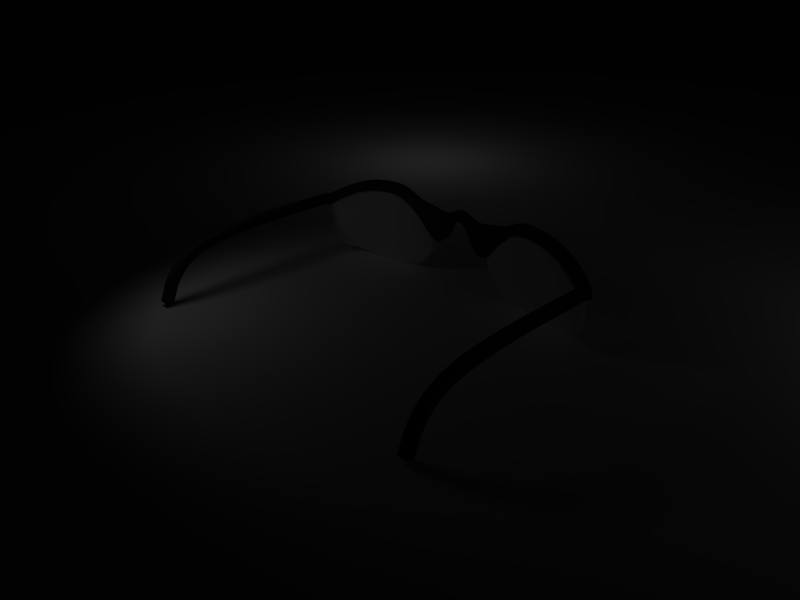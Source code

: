 # Source: SafetyGlasses.blend  (saved by Blender 2.49.2; exported with 4.5.12 LTS)
import bpy
from mathutils import Matrix  # noqa: F401  (used for matrix-valued properties, if any)

bpy.ops.wm.read_factory_settings(use_empty=True)
scene = bpy.context.scene
scene.name = 'Scene'

# ---- collections
col_collection_1 = bpy.data.collections.new('Collection 1'); scene.collection.children.link(col_collection_1)
col_collection_2 = bpy.data.collections.new('Collection 2'); scene.collection.children.link(col_collection_2)
col_collection_2.hide_render = True
col_collection_2.hide_viewport = True
col_collection_3 = bpy.data.collections.new('Collection 3'); scene.collection.children.link(col_collection_3)

# ---- materials (node trees are filled in below, after node groups)
mat_frame = bpy.data.materials.new('Frame')
mat_frame.alpha_threshold = 0.0
mat_frame.diffuse_color = (0.1, 0.1, 0.1, 1.0)
mat_frame.roughness = 0.5
mat_frame.line_color = (0.0, 0.0, 0.0, 1.0)
mat_material = bpy.data.materials.new('Material')
mat_material.alpha_threshold = 0.0
mat_material.diffuse_color = (1.0, 1.0, 1.0, 1.0)
mat_material.roughness = 0.5
mat_material.line_color = (0.0, 0.0, 0.0, 0.2)
mat_ground = bpy.data.materials.new('Ground')
mat_ground.alpha_threshold = 0.0
mat_ground.diffuse_color = (1.0, 1.0, 1.0, 1.0)
mat_ground.roughness = 0.5
mat_ground.specular_intensity = 0.0
mat_ground.line_color = (0.0, 0.0, 0.0, 1.0)

# ---- material node trees

# ---- world
world_world = bpy.data.worlds.new('World'); scene.world = world_world
world_world.color = (0.05656, 0.2208, 0.4)
world_world.use_sun_shadow = False
world_world.sun_shadow_jitter_overblur = 0.0
world_world.cycles.sampling_method = 'MANUAL'
world_world.cycles.sample_map_resolution = 256

# ---- cameras
cam_camera = bpy.data.cameras.new('Camera')
cam_camera.passepartout_alpha = 0.2
cam_camera.clip_end = 100.0
cam_camera.lens = 35.0
cam_camera.ortho_scale = 7.314
cam_camera.show_passepartout = False
cam_camera.show_safe_areas = True
cam_camera.dof.focus_distance = 0.0
cam_camera.dof.aperture_fstop = 128.0

# ---- lights
light_spot_002 = bpy.data.lights.new('Spot.002', 'POINT')
light_spot_002.transmission_factor = 0.0
light_spot_002.cutoff_distance = 30.0
light_spot_002.use_shadow = False
light_spot_002.energy = 100.0
light_spot_002.shadow_buffer_clip_start = 1.001
light_spot_002.shadow_soft_size = 1.0
light_spot_002.shadow_maximum_resolution = 0.006
light_spot_002.use_absolute_resolution = True
light_spot_002.cycles.use_multiple_importance_sampling = False
light_spot_001 = bpy.data.lights.new('Spot.001', 'POINT')
light_spot_001.transmission_factor = 0.0
light_spot_001.cutoff_distance = 30.0
light_spot_001.use_shadow = False
light_spot_001.energy = 100.0
light_spot_001.shadow_buffer_clip_start = 1.001
light_spot_001.shadow_soft_size = 1.0
light_spot_001.shadow_maximum_resolution = 0.006
light_spot_001.use_absolute_resolution = True
light_spot_001.cycles.use_multiple_importance_sampling = False
light_spot = bpy.data.lights.new('Spot', 'SPOT')
light_spot.transmission_factor = 0.0
light_spot.cutoff_distance = 30.0
light_spot.energy = 100.0
light_spot.shadow_buffer_clip_start = 1.001
light_spot.shadow_soft_size = 1.0
light_spot.shadow_maximum_resolution = 0.006
light_spot.use_absolute_resolution = True
light_spot.spot_size = 1.571
light_spot.cycles.use_multiple_importance_sampling = False

# ---- meshes
me_cube_001 = bpy.data.meshes.new('Cube.001')
me_cube_001.from_pydata([(-0.6921, -0.2506, 3.682), (-0.6963, -0.2506, -3.754), (-0.6243, -0.07138, 3.718), (-0.6321, -0.07138, -3.794), (-0.832, -0.2506, 3.825), (-0.838, -0.2506, -3.896), (-0.7498, -0.07138, 3.874), (-0.7591, -0.07138, -3.949), (-1.579, 0.07531, -0.03515), (-1.577, 0.07147, 0.02818), (-1.578, 0.07147, -0.09846), (-1.576, 0.0257, 0.1053), (-1.576, 0.0257, -0.1756), (-1.575, -0.04784, 0.1744), (-1.575, -0.04784, -0.2447), (-1.574, -0.1416, 0.2333), (-1.574, -0.1416, -0.3036), (-1.573, -0.2503, 0.2874), (-1.573, -0.2503, -0.3577), (-1.572, -0.3682, 0.3459), (-1.572, -0.3682, -0.4162), (-1.57, -0.4908, 0.4268), (-1.57, -0.4908, -0.4971), (-1.563, -0.5938, 0.5754), (-1.564, -0.5938, -0.6457), (-1.556, -0.5632, 0.7572), (-1.556, -0.5632, -0.8275), (-1.55, -0.459, 0.8759), (-1.55, -0.459, -0.9462), (-1.544, -0.3558, 0.9623), (-1.545, -0.3558, -1.033), (-1.539, -0.2564, 1.041), (-1.539, -0.2564, -1.112), (-1.533, -0.1608, 1.12), (-1.534, -0.1608, -1.19), (-1.528, -0.06961, 1.201), (-1.529, -0.06961, -1.271), (-1.522, 0.01618, 1.285), (-1.523, 0.01618, -1.356), (-1.513, 0.09313, 1.373), (-1.514, 0.09313, -1.444), (-1.504, 0.1596, 1.468), (-1.505, 0.1596, -1.538), (-1.494, 0.2158, 1.569), (-1.495, 0.2158, -1.639), (-1.484, 0.2614, 1.675), (-1.485, 0.2614, -1.745), (-1.47, 0.2932, 1.781), (-1.472, 0.2932, -1.851), (-1.454, 0.3065, 1.896), (-1.455, 0.3065, -1.967), (-1.437, 0.3144, 2.016), (-1.438, 0.3144, -2.086), (-1.419, 0.3125, 2.136), (-1.421, 0.3125, -2.207), (-1.397, 0.3067, 2.258), (-1.398, 0.3067, -2.329), (-1.374, 0.2965, 2.379), (-1.375, 0.2965, -2.45), (-1.351, 0.281, 2.499), (-1.353, 0.281, -2.57), (-1.326, 0.2596, 2.617), (-1.328, 0.2596, -2.688), (-1.296, 0.232, 2.733), (-1.298, 0.232, -2.804), (-1.266, 0.1986, 2.848), (-1.269, 0.1986, -2.919), (-1.237, 0.1598, 2.963), (-1.239, 0.1598, -3.033), (-1.201, 0.1165, 3.075), (-1.204, 0.1165, -3.146), (-1.161, 0.06961, 3.185), (-1.164, 0.06961, -3.256), (-1.12, 0.01995, 3.296), (-1.124, 0.01995, -3.367), (-1.08, -0.03179, 3.407), (-1.083, -0.03179, -3.478), (-1.023, -0.08492, 3.511), (-1.028, -0.08492, -3.582), (-0.9614, -0.1394, 3.614), (-0.9669, -0.1394, -3.685), (-0.898, -0.1947, 3.719), (-0.9037, -0.1947, -3.79), (-1.379, 0.07531, -0.03522), (-1.377, 0.07147, 0.02707), (-1.378, 0.07147, -0.09752), (-1.376, 0.0257, 0.103), (-1.376, 0.0257, -0.1734), (-1.375, -0.04784, 0.1711), (-1.375, -0.04784, -0.2416), (-1.374, -0.1416, 0.2293), (-1.374, -0.1416, -0.2997), (-1.373, -0.2503, 0.2827), (-1.373, -0.2503, -0.3531), (-1.372, -0.3682, 0.3405), (-1.372, -0.3682, -0.4109), (-1.37, -0.4908, 0.4205), (-1.37, -0.4908, -0.4909), (-1.363, -0.5938, 0.5675), (-1.364, -0.5938, -0.6379), (-1.356, -0.5632, 0.7472), (-1.356, -0.5632, -0.8176), (-1.35, -0.459, 0.8646), (-1.351, -0.459, -0.935), (-1.344, -0.3558, 0.95), (-1.345, -0.3558, -1.02), (-1.339, -0.2564, 1.028), (-1.34, -0.2564, -1.099), (-1.334, -0.1608, 1.106), (-1.335, -0.1608, -1.176), (-1.329, -0.06961, 1.186), (-1.329, -0.06961, -1.256), (-1.323, 0.01618, 1.269), (-1.324, 0.01618, -1.339), (-1.314, 0.09313, 1.356), (-1.315, 0.09313, -1.426), (-1.305, 0.1596, 1.448), (-1.306, 0.1596, -1.519), (-1.296, 0.2158, 1.548), (-1.297, 0.2158, -1.618), (-1.286, 0.2614, 1.652), (-1.286, 0.2614, -1.722), (-1.272, 0.2932, 1.756), (-1.274, 0.2932, -1.826), (-1.256, 0.3065, 1.868), (-1.257, 0.3065, -1.939), (-1.239, 0.3144, 1.985), (-1.24, 0.3144, -2.056), (-1.222, 0.3125, 2.103), (-1.224, 0.3125, -2.174), (-1.2, 0.3067, 2.223), (-1.202, 0.3067, -2.293), (-1.177, 0.2965, 2.341), (-1.179, 0.2965, -2.412), (-1.155, 0.281, 2.458), (-1.157, 0.281, -2.528), (-1.131, 0.2596, 2.572), (-1.133, 0.2596, -2.643), (-1.102, 0.232, 2.685), (-1.104, 0.232, -2.756), (-1.073, 0.1986, 2.796), (-1.076, 0.1986, -2.867), (-1.045, 0.1598, 2.906), (-1.048, 0.1598, -2.977), (-1.011, 0.1165, 3.012), (-1.014, 0.1165, -3.084), (-0.9728, 0.06961, 3.117), (-0.9761, 0.06961, -3.188), (-0.9353, 0.01995, 3.22), (-0.9386, 0.01995, -3.292), (-0.8983, -0.03179, 3.323), (-0.9016, -0.03179, -3.394), (-0.8464, -0.08492, 3.416), (-0.8512, -0.08492, -3.489), (-0.7928, -0.1394, 3.506), (-0.7975, -0.1394, -3.579), (-0.7411, -0.1947, 3.595), (-0.7456, -0.1947, -3.667), (-1.579, 0.2753, -0.03515), (-1.576, 0.2603, 0.0945), (-1.576, 0.2603, -0.1648), (-1.574, 0.1811, 0.232), (-1.574, 0.1811, -0.3023), (-1.572, 0.1339, 0.3349), (-1.572, 0.1339, -0.4052), (-1.525, 0.2647, 1.249), (-1.525, 0.2647, -1.319), (-1.515, 0.3291, 1.361), (-1.516, 0.3291, -1.431), (-1.503, 0.3954, 1.48), (-1.504, 0.3954, -1.551), (-1.491, 0.4493, 1.606), (-1.492, 0.4493, -1.677), (-1.476, 0.4894, 1.742), (-1.477, 0.4894, -1.813), (-1.457, 0.5056, 1.878), (-1.458, 0.5056, -1.948), (-1.438, 0.5144, 2.01), (-1.439, 0.5144, -2.081), (-1.419, 0.5124, 2.142), (-1.42, 0.5124, -2.213), (-1.394, 0.5063, 2.271), (-1.396, 0.5063, -2.341), (-1.37, 0.4954, 2.4), (-1.372, 0.4954, -2.47), (-1.345, 0.4787, 2.529), (-1.347, 0.4787, -2.6), (-1.315, 0.4554, 2.657), (-1.318, 0.4554, -2.727), (-1.283, 0.4256, 2.783), (-1.286, 0.4256, -2.853), (-1.251, 0.3895, 2.907), (-1.254, 0.3895, -2.978), (-1.217, 0.3482, 3.029), (-1.221, 0.3482, -3.099), (-1.175, 0.3026, 3.146), (-1.179, 0.3026, -3.216), (-1.133, 0.2538, 3.261), (-1.137, 0.2538, -3.332), (-1.091, 0.2027, 3.375), (-1.095, 0.2027, -3.446), (-1.039, 0.1498, 3.484), (-1.044, 0.1498, -3.555), (-0.9763, 0.09575, 3.589), (-0.9818, 0.09575, -3.66), (-0.9125, 0.04051, 3.695), (-0.9182, 0.04051, -3.766), (-0.8466, -0.01528, 3.801), (-0.8526, -0.01528, -3.872), (-1.379, 0.2753, -0.03522), (-1.376, 0.2603, 0.09239), (-1.376, 0.2603, -0.1628), (-1.374, 0.1811, 0.228), (-1.374, 0.1811, -0.2984), (-1.372, 0.1339, 0.3296), (-1.372, 0.1339, -0.4), (-1.325, 0.2647, 1.233), (-1.326, 0.2647, -1.303), (-1.315, 0.3291, 1.343), (-1.316, 0.3291, -1.414), (-1.304, 0.3954, 1.461), (-1.305, 0.3954, -1.531), (-1.292, 0.4493, 1.585), (-1.293, 0.4493, -1.655), (-1.278, 0.4894, 1.718), (-1.279, 0.4894, -1.788), (-1.258, 0.5056, 1.851), (-1.26, 0.5056, -1.921), (-1.24, 0.5144, 1.98), (-1.241, 0.5144, -2.051), (-1.221, 0.5124, 2.109), (-1.223, 0.5124, -2.18), (-1.197, 0.5063, 2.235), (-1.199, 0.5063, -2.306), (-1.173, 0.4954, 2.361), (-1.175, 0.4954, -2.432), (-1.15, 0.4787, 2.487), (-1.151, 0.4787, -2.558), (-1.121, 0.4554, 2.611), (-1.123, 0.4554, -2.682), (-1.09, 0.4256, 2.733), (-1.092, 0.4256, -2.804), (-1.059, 0.3895, 2.852), (-1.061, 0.3895, -2.923), (-1.027, 0.3482, 2.969), (-1.03, 0.3482, -3.04), (-0.9864, 0.3026, 3.079), (-0.9897, 0.3026, -3.151), (-0.9471, 0.2538, 3.188), (-0.9504, 0.2538, -3.259), (-0.9088, 0.2027, 3.294), (-0.9121, 0.2027, -3.365), (-0.8607, 0.1498, 3.393), (-0.8655, 0.1498, -3.465), (-0.8055, 0.09575, 3.485), (-0.8102, 0.09575, -3.557), (-0.7526, 0.04051, 3.575), (-0.7571, 0.04051, -3.647), (-0.7025, -0.01528, 3.663), (-0.7068, -0.01528, -3.735), (-1.371, 0.1121, 0.3992), (-1.371, 0.1121, -0.4696), (-1.368, 0.108, 0.4688), (-1.368, 0.108, -0.5392), (-1.365, 0.1137, 0.5383), (-1.365, 0.1137, -0.6088), (-1.362, 0.1273, 0.6079), (-1.362, 0.1273, -0.6783), (-1.359, 0.141, 0.6774), (-1.359, 0.141, -0.7479), (-1.356, 0.1546, 0.747), (-1.356, 0.1546, -0.8174), (-1.353, 0.1682, 0.8165), (-1.354, 0.1682, -0.8869), (-1.349, 0.1819, 0.886), (-1.349, 0.1819, -0.9564), (-1.344, 0.1955, 0.9554), (-1.345, 0.1955, -1.026), (-1.339, 0.2091, 1.025), (-1.34, 0.2091, -1.095), (-1.335, 0.2227, 1.094), (-1.335, 0.2227, -1.165), (-1.33, 0.2422, 1.164), (-1.331, 0.2422, -1.234), (-1.57, 0.1121, 0.4053), (-1.571, 0.1121, -0.4756), (-1.567, 0.108, 0.4756), (-1.568, 0.108, -0.5459), (-1.565, 0.1137, 0.5459), (-1.565, 0.1137, -0.6162), (-1.562, 0.1273, 0.6162), (-1.562, 0.1273, -0.6866), (-1.559, 0.141, 0.6866), (-1.559, 0.141, -0.7569), (-1.556, 0.1546, 0.7569), (-1.556, 0.1546, -0.8272), (-1.553, 0.1682, 0.8273), (-1.553, 0.1682, -0.8976), (-1.548, 0.1819, 0.8975), (-1.549, 0.1819, -0.9679), (-1.544, 0.1955, 0.9678), (-1.544, 0.1955, -1.038), (-1.539, 0.2091, 1.038), (-1.54, 0.2091, -1.108), (-1.534, 0.2227, 1.108), (-1.535, 0.2227, -1.179), (-1.529, 0.2422, 1.179), (-1.53, 0.2422, -1.249)], [], [(0, 4, 6, 2), (7, 5, 1, 3), (8, 9, 84, 83), (85, 10, 8, 83), (9, 11, 86, 84), (87, 12, 10, 85), (11, 13, 88, 86), (89, 14, 12, 87), (13, 15, 90, 88), (91, 16, 14, 89), (15, 17, 92, 90), (93, 18, 16, 91), (17, 19, 94, 92), (95, 20, 18, 93), (19, 21, 96, 94), (97, 22, 20, 95), (21, 23, 98, 96), (99, 24, 22, 97), (23, 25, 100, 98), (101, 26, 24, 99), (25, 27, 102, 100), (103, 28, 26, 101), (27, 29, 104, 102), (105, 30, 28, 103), (29, 31, 106, 104), (107, 32, 30, 105), (31, 33, 108, 106), (109, 34, 32, 107), (33, 35, 110, 108), (111, 36, 34, 109), (35, 37, 112, 110), (113, 38, 36, 111), (37, 39, 114, 112), (115, 40, 38, 113), (39, 41, 116, 114), (117, 42, 40, 115), (41, 43, 118, 116), (119, 44, 42, 117), (43, 45, 120, 118), (121, 46, 44, 119), (45, 47, 122, 120), (123, 48, 46, 121), (47, 49, 124, 122), (125, 50, 48, 123), (49, 51, 126, 124), (127, 52, 50, 125), (51, 53, 128, 126), (129, 54, 52, 127), (53, 55, 130, 128), (131, 56, 54, 129), (55, 57, 132, 130), (133, 58, 56, 131), (57, 59, 134, 132), (135, 60, 58, 133), (59, 61, 136, 134), (137, 62, 60, 135), (61, 63, 138, 136), (139, 64, 62, 137), (63, 65, 140, 138), (141, 66, 64, 139), (65, 67, 142, 140), (143, 68, 66, 141), (67, 69, 144, 142), (145, 70, 68, 143), (69, 71, 146, 144), (147, 72, 70, 145), (71, 73, 148, 146), (149, 74, 72, 147), (73, 75, 150, 148), (151, 76, 74, 149), (75, 77, 152, 150), (153, 78, 76, 151), (77, 79, 154, 152), (155, 80, 78, 153), (79, 81, 156, 154), (157, 82, 80, 155), (0, 156, 81, 4), (82, 157, 1, 5), (158, 159, 9, 8), (10, 160, 158, 8), (159, 161, 11, 9), (12, 162, 160, 10), (161, 163, 13, 11), (14, 164, 162, 12), (165, 167, 41, 39), (42, 168, 166, 40), (167, 169, 43, 41), (44, 170, 168, 42), (169, 171, 45, 43), (46, 172, 170, 44), (171, 173, 47, 45), (48, 174, 172, 46), (173, 175, 49, 47), (50, 176, 174, 48), (175, 177, 51, 49), (52, 178, 176, 50), (177, 179, 53, 51), (54, 180, 178, 52), (179, 181, 55, 53), (56, 182, 180, 54), (181, 183, 57, 55), (58, 184, 182, 56), (183, 185, 59, 57), (60, 186, 184, 58), (185, 187, 61, 59), (62, 188, 186, 60), (187, 189, 63, 61), (64, 190, 188, 62), (189, 191, 65, 63), (66, 192, 190, 64), (191, 193, 67, 65), (68, 194, 192, 66), (193, 195, 69, 67), (70, 196, 194, 68), (195, 197, 71, 69), (72, 198, 196, 70), (197, 199, 73, 71), (74, 200, 198, 72), (199, 201, 75, 73), (76, 202, 200, 74), (201, 203, 77, 75), (78, 204, 202, 76), (203, 205, 79, 77), (80, 206, 204, 78), (205, 207, 81, 79), (82, 208, 206, 80), (207, 6, 4, 81), (5, 7, 208, 82), (83, 84, 210, 209), (211, 85, 83, 209), (84, 86, 212, 210), (213, 87, 85, 211), (86, 88, 214, 212), (215, 89, 87, 213), (114, 116, 218, 216), (219, 117, 115, 217), (116, 118, 220, 218), (221, 119, 117, 219), (118, 120, 222, 220), (223, 121, 119, 221), (120, 122, 224, 222), (225, 123, 121, 223), (122, 124, 226, 224), (227, 125, 123, 225), (124, 126, 228, 226), (229, 127, 125, 227), (126, 128, 230, 228), (231, 129, 127, 229), (128, 130, 232, 230), (233, 131, 129, 231), (130, 132, 234, 232), (235, 133, 131, 233), (132, 134, 236, 234), (237, 135, 133, 235), (134, 136, 238, 236), (239, 137, 135, 237), (136, 138, 240, 238), (241, 139, 137, 239), (138, 140, 242, 240), (243, 141, 139, 241), (140, 142, 244, 242), (245, 143, 141, 243), (142, 144, 246, 244), (247, 145, 143, 245), (144, 146, 248, 246), (249, 147, 145, 247), (146, 148, 250, 248), (251, 149, 147, 249), (148, 150, 252, 250), (253, 151, 149, 251), (150, 152, 254, 252), (255, 153, 151, 253), (152, 154, 256, 254), (257, 155, 153, 255), (154, 156, 258, 256), (259, 157, 155, 257), (156, 0, 2, 258), (3, 1, 157, 259), (210, 212, 161, 159), (162, 213, 211, 160), (212, 214, 163, 161), (164, 215, 213, 162), (216, 218, 167, 165), (168, 219, 217, 166), (218, 220, 169, 167), (170, 221, 219, 168), (220, 222, 171, 169), (172, 223, 221, 170), (222, 224, 173, 171), (174, 225, 223, 172), (224, 226, 175, 173), (176, 227, 225, 174), (226, 228, 177, 175), (178, 229, 227, 176), (228, 230, 179, 177), (180, 231, 229, 178), (230, 232, 181, 179), (182, 233, 231, 180), (232, 234, 183, 181), (184, 235, 233, 182), (234, 236, 185, 183), (186, 237, 235, 184), (236, 238, 187, 185), (188, 239, 237, 186), (238, 240, 189, 187), (190, 241, 239, 188), (240, 242, 191, 189), (192, 243, 241, 190), (242, 244, 193, 191), (194, 245, 243, 192), (244, 246, 195, 193), (196, 247, 245, 194), (246, 248, 197, 195), (198, 249, 247, 196), (248, 250, 199, 197), (200, 251, 249, 198), (250, 252, 201, 199), (202, 253, 251, 200), (252, 254, 203, 201), (204, 255, 253, 202), (254, 256, 205, 203), (206, 257, 255, 204), (256, 258, 207, 205), (208, 259, 257, 206), (258, 2, 6, 207), (7, 3, 259, 208), (165, 306, 282, 216), (283, 307, 166, 217), (280, 282, 306, 304), (307, 283, 281, 305), (278, 280, 304, 302), (305, 281, 279, 303), (276, 278, 302, 300), (303, 279, 277, 301), (274, 276, 300, 298), (301, 277, 275, 299), (272, 274, 298, 296), (299, 275, 273, 297), (270, 272, 296, 294), (297, 273, 271, 295), (268, 270, 294, 292), (295, 271, 269, 293), (266, 268, 292, 290), (293, 269, 267, 291), (264, 266, 290, 288), (291, 267, 265, 289), (262, 264, 288, 286), (289, 265, 263, 287), (260, 262, 286, 284), (287, 263, 261, 285), (163, 214, 260, 284), (261, 215, 164, 285), (13, 163, 284, 15), (285, 164, 14, 16), (15, 284, 286, 17), (287, 285, 16, 18), (17, 286, 288, 19), (289, 287, 18, 20), (19, 288, 290, 21), (291, 289, 20, 22), (21, 290, 292, 23), (293, 291, 22, 24), (23, 292, 294, 25), (295, 293, 24, 26), (25, 294, 296, 27), (297, 295, 26, 28), (27, 296, 298, 29), (299, 297, 28, 30), (29, 298, 300, 31), (301, 299, 30, 32), (31, 300, 302, 33), (303, 301, 32, 34), (33, 302, 304, 35), (305, 303, 34, 36), (35, 304, 306, 37), (307, 305, 36, 38), (37, 306, 165, 39), (166, 307, 38, 40), (88, 90, 260, 214), (261, 91, 89, 215), (90, 92, 262, 260), (263, 93, 91, 261), (92, 94, 264, 262), (265, 95, 93, 263), (94, 96, 266, 264), (267, 97, 95, 265), (96, 98, 268, 266), (269, 99, 97, 267), (98, 100, 270, 268), (271, 101, 99, 269), (100, 102, 272, 270), (273, 103, 101, 271), (102, 104, 274, 272), (275, 105, 103, 273), (104, 106, 276, 274), (277, 107, 105, 275), (106, 108, 278, 276), (279, 109, 107, 277), (108, 110, 280, 278), (281, 111, 109, 279), (110, 112, 282, 280), (283, 113, 111, 281), (112, 114, 216, 282), (217, 115, 113, 283), (158, 209, 210, 159), (211, 209, 158, 160)])
me_cube_001.polygons.foreach_set('use_smooth', [True] * 306)
me_cube_001.materials.append(mat_frame)
me_cube_001.use_remesh_preserve_volume = False
me_cube_001.use_remesh_preserve_attributes = False
me_cube_001.use_mirror_vertex_groups = False
me_cube_001.update()
me_cube_003 = bpy.data.meshes.new('Cube.003')
me_cube_003.from_pydata([(0.9552, 0.02791, -1.085), (0.9552, -1.756, -9.463), (-1.045, -1.756, -9.463), (-1.045, 0.02791, -1.085), (0.9552, 0.03449, 0.9076), (0.9552, -1.825, -8.544), (-1.045, -1.825, -8.544), (-1.045, 0.03449, 0.9076), (0.9552, -0.05179, -0.9109), (0.9552, -0.1315, -0.738), (0.9552, -0.2111, -0.5659), (0.9552, -0.2907, -0.4027), (0.9552, -0.3703, -0.2474), (0.9552, -0.45, -0.09878), (0.9552, -0.5296, 0.04037), (0.9552, -0.6093, 0.1734), (0.9552, -0.6888, 0.2921), (0.9552, -0.7682, 0.3994), (0.9552, -0.8476, 0.4581), (0.9552, -0.927, 0.5115), (0.9552, -1.006, 0.4971), (0.9552, -1.085, 0.4833), (0.9552, -1.164, 0.3493), (0.9552, -1.242, 0.2131), (0.9552, -1.318, -0.1132), (0.9552, -1.393, -0.4628), (0.9552, -1.463, -1.14), (0.9552, -1.53, -1.915), (0.9552, -1.588, -3.021), (0.9552, -1.64, -4.33), (0.9552, -1.684, -5.842), (0.9552, -1.719, -7.596), (-1.045, -1.719, -7.596), (-1.045, -1.684, -5.842), (-1.045, -1.64, -4.33), (-1.045, -1.588, -3.021), (-1.045, -1.53, -1.915), (-1.045, -1.463, -1.14), (-1.045, -1.393, -0.4628), (-1.045, -1.318, -0.1132), (-1.045, -1.242, 0.2131), (-1.045, -1.164, 0.3493), (-1.045, -1.085, 0.4833), (-1.045, -1.006, 0.4971), (-1.045, -0.927, 0.5115), (-1.045, -0.8476, 0.4581), (-1.045, -0.7682, 0.3994), (-1.045, -0.6888, 0.2921), (-1.045, -0.6093, 0.1734), (-1.045, -0.5296, 0.04037), (-1.045, -0.45, -0.09878), (-1.045, -0.3703, -0.2474), (-1.045, -0.2907, -0.4027), (-1.045, -0.2111, -0.5659), (-1.045, -0.1315, -0.738), (-1.045, -0.05179, -0.9109), (0.9552, -0.04523, 1.082), (0.9552, -0.125, 1.255), (0.9552, -0.2048, 1.428), (0.9552, -0.2847, 1.591), (0.9552, -0.3646, 1.747), (0.9552, -0.4445, 1.896), (0.9552, -0.5245, 2.036), (0.9552, -0.6045, 2.17), (0.9552, -0.6847, 2.289), (0.9552, -0.7651, 2.398), (0.9552, -0.8456, 2.457), (0.9552, -0.9262, 2.511), (0.9552, -1.007, 2.497), (0.9552, -1.088, 2.482), (0.9552, -1.169, 2.344), (0.9552, -1.251, 2.199), (0.9552, -1.332, 1.854), (0.9552, -1.414, 1.463), (0.9552, -1.492, 0.7089), (0.9552, -1.57, -0.1945), (0.9552, -1.638, -1.49), (0.9552, -1.699, -3.022), (0.9552, -1.749, -4.759), (0.9552, -1.787, -6.647), (-1.045, -1.787, -6.647), (-1.045, -1.749, -4.759), (-1.045, -1.699, -3.021), (-1.045, -1.638, -1.49), (-1.045, -1.57, -0.1945), (-1.045, -1.492, 0.7089), (-1.045, -1.414, 1.463), (-1.045, -1.332, 1.854), (-1.045, -1.251, 2.199), (-1.045, -1.169, 2.344), (-1.045, -1.088, 2.482), (-1.045, -1.007, 2.497), (-1.045, -0.9262, 2.511), (-1.045, -0.8456, 2.457), (-1.045, -0.7651, 2.398), (-1.045, -0.6847, 2.289), (-1.045, -0.6045, 2.17), (-1.045, -0.5245, 2.036), (-1.045, -0.4445, 1.896), (-1.045, -0.3646, 1.747), (-1.045, -0.2847, 1.591), (-1.045, -0.2048, 1.428), (-1.045, -0.125, 1.255), (-1.045, -0.04523, 1.082)], [], [(1, 5, 6, 2), (4, 0, 3, 7), (0, 8, 55, 3), (8, 9, 54, 55), (9, 10, 53, 54), (10, 11, 52, 53), (11, 12, 51, 52), (12, 13, 50, 51), (13, 14, 49, 50), (14, 15, 48, 49), (15, 16, 47, 48), (16, 17, 46, 47), (17, 18, 45, 46), (18, 19, 44, 45), (19, 20, 43, 44), (20, 21, 42, 43), (21, 22, 41, 42), (22, 23, 40, 41), (23, 24, 39, 40), (24, 25, 38, 39), (25, 26, 37, 38), (26, 27, 36, 37), (27, 28, 35, 36), (28, 29, 34, 35), (29, 30, 33, 34), (30, 31, 32, 33), (31, 1, 2, 32), (7, 103, 56, 4), (103, 102, 57, 56), (102, 101, 58, 57), (101, 100, 59, 58), (100, 99, 60, 59), (99, 98, 61, 60), (98, 97, 62, 61), (97, 96, 63, 62), (96, 95, 64, 63), (95, 94, 65, 64), (94, 93, 66, 65), (93, 92, 67, 66), (92, 91, 68, 67), (91, 90, 69, 68), (90, 89, 70, 69), (89, 88, 71, 70), (88, 87, 72, 71), (87, 86, 73, 72), (86, 85, 74, 73), (85, 84, 75, 74), (84, 83, 76, 75), (83, 82, 77, 76), (82, 81, 78, 77), (81, 80, 79, 78), (80, 6, 5, 79), (8, 0, 4, 56), (56, 57, 9, 8), (57, 58, 10, 9), (58, 59, 11, 10), (59, 60, 12, 11), (60, 61, 13, 12), (61, 62, 14, 13), (62, 63, 15, 14), (63, 64, 16, 15), (64, 65, 17, 16), (65, 66, 18, 17), (66, 67, 19, 18), (67, 68, 20, 19), (68, 69, 21, 20), (69, 70, 22, 21), (70, 71, 23, 22), (71, 72, 24, 23), (72, 73, 25, 24), (73, 74, 26, 25), (74, 75, 27, 26), (75, 76, 28, 27), (76, 77, 29, 28), (77, 78, 30, 29), (78, 79, 31, 30), (79, 5, 1, 31), (6, 80, 32, 2), (80, 81, 33, 32), (81, 82, 34, 33), (82, 83, 35, 34), (83, 84, 36, 35), (84, 85, 37, 36), (85, 86, 38, 37), (86, 87, 39, 38), (87, 88, 40, 39), (88, 89, 41, 40), (89, 90, 42, 41), (90, 91, 43, 42), (91, 92, 44, 43), (92, 93, 45, 44), (93, 94, 46, 45), (94, 95, 47, 46), (95, 96, 48, 47), (96, 97, 49, 48), (97, 98, 50, 49), (98, 99, 51, 50), (99, 100, 52, 51), (100, 101, 53, 52), (101, 102, 54, 53), (102, 103, 55, 54), (103, 7, 3, 55)])
me_cube_003.polygons.foreach_set('use_smooth', [True] * 102)
_k = set([(0, 3), (0, 4), (0, 8), (1, 2), (1, 5), (1, 31), (2, 6), (2, 32), (3, 7), (3, 55), (4, 7), (4, 56), (5, 6), (5, 79), (6, 80), (7, 103), (8, 9), (9, 10), (10, 11), (11, 12), (12, 13), (13, 14), (14, 15), (15, 16), (16, 17), (17, 18), (18, 19), (19, 20), (20, 21), (21, 22), (22, 23), (23, 24), (24, 25), (25, 26), (26, 27), (27, 28), (28, 29), (29, 30), (30, 31), (32, 33), (33, 34), (34, 35), (35, 36), (36, 37), (37, 38), (38, 39), (39, 40), (40, 41), (41, 42), (42, 43), (43, 44), (44, 45), (45, 46), (46, 47), (47, 48), (48, 49), (49, 50), (50, 51), (51, 52), (52, 53), (53, 54), (54, 55), (56, 57), (57, 58), (58, 59), (59, 60), (60, 61), (61, 62), (62, 63), (63, 64), (64, 65), (65, 66), (66, 67), (67, 68), (68, 69), (69, 70), (70, 71), (71, 72), (72, 73), (73, 74), (74, 75), (75, 76), (76, 77), (77, 78), (78, 79), (80, 81), (81, 82), (82, 83), (83, 84), (84, 85), (85, 86), (86, 87), (87, 88), (88, 89), (89, 90), (90, 91), (91, 92), (92, 93), (93, 94), (94, 95), (95, 96), (96, 97), (97, 98), (98, 99), (99, 100), (100, 101), (101, 102), (102, 103)])
me_cube_003.attributes.new('sharp_edge', 'BOOLEAN', 'EDGE').data.foreach_set('value', [ (min(e.vertices), max(e.vertices)) in _k for e in me_cube_003.edges])
me_cube_003.materials.append(mat_frame)
me_cube_003.use_remesh_preserve_volume = False
me_cube_003.use_remesh_preserve_attributes = False
me_cube_003.use_mirror_vertex_groups = False
me_cube_003.update()
me_cube_002 = bpy.data.meshes.new('Cube.002')
me_cube_002.from_pydata([(0.9552, 0.02791, -1.085), (0.9552, -1.756, -9.463), (-1.045, -1.756, -9.463), (-1.045, 0.02791, -1.085), (0.9552, 0.03449, 0.9076), (0.9552, -1.825, -8.544), (-1.045, -1.825, -8.544), (-1.045, 0.03449, 0.9076), (0.9552, -0.05179, -0.9109), (0.9552, -0.1315, -0.738), (0.9552, -0.2111, -0.5659), (0.9552, -0.2907, -0.4027), (0.9552, -0.3703, -0.2474), (0.9552, -0.45, -0.09878), (0.9552, -0.5296, 0.04037), (0.9552, -0.6093, 0.1734), (0.9552, -0.6888, 0.2921), (0.9552, -0.7682, 0.3994), (0.9552, -0.8476, 0.4581), (0.9552, -0.927, 0.5115), (0.9552, -1.006, 0.4971), (0.9552, -1.085, 0.4833), (0.9552, -1.164, 0.3493), (0.9552, -1.242, 0.2131), (0.9552, -1.318, -0.1132), (0.9552, -1.393, -0.4628), (0.9552, -1.463, -1.14), (0.9552, -1.53, -1.915), (0.9552, -1.588, -3.021), (0.9552, -1.64, -4.33), (0.9552, -1.684, -5.842), (0.9552, -1.719, -7.596), (-1.045, -1.719, -7.596), (-1.045, -1.684, -5.842), (-1.045, -1.64, -4.33), (-1.045, -1.588, -3.021), (-1.045, -1.53, -1.915), (-1.045, -1.463, -1.14), (-1.045, -1.393, -0.4628), (-1.045, -1.318, -0.1132), (-1.045, -1.242, 0.2131), (-1.045, -1.164, 0.3493), (-1.045, -1.085, 0.4833), (-1.045, -1.006, 0.4971), (-1.045, -0.927, 0.5115), (-1.045, -0.8476, 0.4581), (-1.045, -0.7682, 0.3994), (-1.045, -0.6888, 0.2921), (-1.045, -0.6093, 0.1734), (-1.045, -0.5296, 0.04037), (-1.045, -0.45, -0.09878), (-1.045, -0.3703, -0.2474), (-1.045, -0.2907, -0.4027), (-1.045, -0.2111, -0.5659), (-1.045, -0.1315, -0.738), (-1.045, -0.05179, -0.9109), (0.9552, -0.04523, 1.082), (0.9552, -0.125, 1.255), (0.9552, -0.2048, 1.428), (0.9552, -0.2847, 1.591), (0.9552, -0.3646, 1.747), (0.9552, -0.4445, 1.896), (0.9552, -0.5245, 2.036), (0.9552, -0.6045, 2.17), (0.9552, -0.6847, 2.289), (0.9552, -0.7651, 2.398), (0.9552, -0.8456, 2.457), (0.9552, -0.9262, 2.511), (0.9552, -1.007, 2.497), (0.9552, -1.088, 2.482), (0.9552, -1.169, 2.344), (0.9552, -1.251, 2.199), (0.9552, -1.332, 1.854), (0.9552, -1.414, 1.463), (0.9552, -1.492, 0.7089), (0.9552, -1.57, -0.1945), (0.9552, -1.638, -1.49), (0.9552, -1.699, -3.022), (0.9552, -1.749, -4.759), (0.9552, -1.787, -6.647), (-1.045, -1.787, -6.647), (-1.045, -1.749, -4.759), (-1.045, -1.699, -3.021), (-1.045, -1.638, -1.49), (-1.045, -1.57, -0.1945), (-1.045, -1.492, 0.7089), (-1.045, -1.414, 1.463), (-1.045, -1.332, 1.854), (-1.045, -1.251, 2.199), (-1.045, -1.169, 2.344), (-1.045, -1.088, 2.482), (-1.045, -1.007, 2.497), (-1.045, -0.9262, 2.511), (-1.045, -0.8456, 2.457), (-1.045, -0.7651, 2.398), (-1.045, -0.6847, 2.289), (-1.045, -0.6045, 2.17), (-1.045, -0.5245, 2.036), (-1.045, -0.4445, 1.896), (-1.045, -0.3646, 1.747), (-1.045, -0.2847, 1.591), (-1.045, -0.2048, 1.428), (-1.045, -0.125, 1.255), (-1.045, -0.04523, 1.082)], [], [(1, 5, 6, 2), (4, 0, 3, 7), (0, 8, 55, 3), (8, 9, 54, 55), (9, 10, 53, 54), (10, 11, 52, 53), (11, 12, 51, 52), (12, 13, 50, 51), (13, 14, 49, 50), (14, 15, 48, 49), (15, 16, 47, 48), (16, 17, 46, 47), (17, 18, 45, 46), (18, 19, 44, 45), (19, 20, 43, 44), (20, 21, 42, 43), (21, 22, 41, 42), (22, 23, 40, 41), (23, 24, 39, 40), (24, 25, 38, 39), (25, 26, 37, 38), (26, 27, 36, 37), (27, 28, 35, 36), (28, 29, 34, 35), (29, 30, 33, 34), (30, 31, 32, 33), (31, 1, 2, 32), (7, 103, 56, 4), (103, 102, 57, 56), (102, 101, 58, 57), (101, 100, 59, 58), (100, 99, 60, 59), (99, 98, 61, 60), (98, 97, 62, 61), (97, 96, 63, 62), (96, 95, 64, 63), (95, 94, 65, 64), (94, 93, 66, 65), (93, 92, 67, 66), (92, 91, 68, 67), (91, 90, 69, 68), (90, 89, 70, 69), (89, 88, 71, 70), (88, 87, 72, 71), (87, 86, 73, 72), (86, 85, 74, 73), (85, 84, 75, 74), (84, 83, 76, 75), (83, 82, 77, 76), (82, 81, 78, 77), (81, 80, 79, 78), (80, 6, 5, 79), (8, 0, 4, 56), (56, 57, 9, 8), (57, 58, 10, 9), (58, 59, 11, 10), (59, 60, 12, 11), (60, 61, 13, 12), (61, 62, 14, 13), (62, 63, 15, 14), (63, 64, 16, 15), (64, 65, 17, 16), (65, 66, 18, 17), (66, 67, 19, 18), (67, 68, 20, 19), (68, 69, 21, 20), (69, 70, 22, 21), (70, 71, 23, 22), (71, 72, 24, 23), (72, 73, 25, 24), (73, 74, 26, 25), (74, 75, 27, 26), (75, 76, 28, 27), (76, 77, 29, 28), (77, 78, 30, 29), (78, 79, 31, 30), (79, 5, 1, 31), (6, 80, 32, 2), (80, 81, 33, 32), (81, 82, 34, 33), (82, 83, 35, 34), (83, 84, 36, 35), (84, 85, 37, 36), (85, 86, 38, 37), (86, 87, 39, 38), (87, 88, 40, 39), (88, 89, 41, 40), (89, 90, 42, 41), (90, 91, 43, 42), (91, 92, 44, 43), (92, 93, 45, 44), (93, 94, 46, 45), (94, 95, 47, 46), (95, 96, 48, 47), (96, 97, 49, 48), (97, 98, 50, 49), (98, 99, 51, 50), (99, 100, 52, 51), (100, 101, 53, 52), (101, 102, 54, 53), (102, 103, 55, 54), (103, 7, 3, 55)])
me_cube_002.polygons.foreach_set('use_smooth', [True] * 102)
_k = set([(0, 3), (0, 4), (0, 8), (1, 2), (1, 5), (1, 31), (2, 6), (2, 32), (3, 7), (3, 55), (4, 7), (4, 56), (5, 6), (5, 79), (6, 80), (7, 103), (8, 9), (9, 10), (10, 11), (11, 12), (12, 13), (13, 14), (14, 15), (15, 16), (16, 17), (17, 18), (18, 19), (19, 20), (20, 21), (21, 22), (22, 23), (23, 24), (24, 25), (25, 26), (26, 27), (27, 28), (28, 29), (29, 30), (30, 31), (32, 33), (33, 34), (34, 35), (35, 36), (36, 37), (37, 38), (38, 39), (39, 40), (40, 41), (41, 42), (42, 43), (43, 44), (44, 45), (45, 46), (46, 47), (47, 48), (48, 49), (49, 50), (50, 51), (51, 52), (52, 53), (53, 54), (54, 55), (56, 57), (57, 58), (58, 59), (59, 60), (60, 61), (61, 62), (62, 63), (63, 64), (64, 65), (65, 66), (66, 67), (67, 68), (68, 69), (69, 70), (70, 71), (71, 72), (72, 73), (73, 74), (74, 75), (75, 76), (76, 77), (77, 78), (78, 79), (80, 81), (81, 82), (82, 83), (83, 84), (84, 85), (85, 86), (86, 87), (87, 88), (88, 89), (89, 90), (90, 91), (91, 92), (92, 93), (93, 94), (94, 95), (95, 96), (96, 97), (97, 98), (98, 99), (99, 100), (100, 101), (101, 102), (102, 103)])
me_cube_002.attributes.new('sharp_edge', 'BOOLEAN', 'EDGE').data.foreach_set('value', [ (min(e.vertices), max(e.vertices)) in _k for e in me_cube_002.edges])
me_cube_002.materials.append(mat_frame)
me_cube_002.use_remesh_preserve_volume = False
me_cube_002.use_remesh_preserve_attributes = False
me_cube_002.use_mirror_vertex_groups = False
me_cube_002.update()
me_cube = bpy.data.meshes.new('Cube')
me_cube.from_pydata([(0.9754, 0.3264, 0.6235), (-4.086, 0.3264, 0.6235), (0.8455, -0.8728, 0.6235), (-3.956, -0.8728, 0.6235), (-0.6506, -1.097, -0.9602), (-2.46, -1.097, -0.9602), (-0.9861, 0.01443, -0.9602), (-2.125, 0.01443, -0.9602), (0.9754, 0.3264, 1.192), (-4.086, 0.3264, 1.192), (0.8456, -0.8729, 1.192), (-3.956, -0.8729, 1.192), (-0.6506, -1.097, -0.5069), (-2.46, -1.097, -0.5069), (-0.9861, 0.01443, -0.507), (-2.125, 0.01443, -0.507), (0.6887, -1.029, 0.1724), (-3.799, -1.029, 0.1724), (0.4513, -1.131, -0.2398), (-3.562, -1.131, -0.2398), (0.2089, -1.232, -0.491), (-3.32, -1.232, -0.491), (-0.06654, -1.239, -0.6666), (-3.044, -1.239, -0.6666), (-0.3709, -1.202, -0.8313), (-2.74, -1.202, -0.8313), (0.967, 0.06836, 0.6136), (-4.078, 0.06836, 0.6136), (0.9531, -0.1689, 0.6136), (-4.064, -0.1689, 0.6136), (0.9433, -0.3805, 0.6136), (-4.054, -0.3805, 0.6136), (0.9399, -0.5728, 0.6136), (-4.051, -0.5728, 0.6136), (0.9049, -0.7326, 0.6136), (-4.016, -0.7326, 0.6136), (0.6389, 0.6256, 0.1724), (-3.75, 0.6256, 0.1724), (0.3074, 0.8694, -0.2398), (-3.418, 0.8694, -0.2398), (-0.008021, 0.9637, -0.491), (-3.103, 0.9637, -0.491), (-0.3338, 0.9279, -0.6666), (-2.777, 0.9279, -0.6666), (-0.6666, 0.5595, -0.8313), (-2.444, 0.5595, -0.8313), (-0.7573, -0.949, -0.9729), (-2.353, -0.949, -0.9729), (-0.8494, -0.7565, -0.9729), (-2.261, -0.7565, -0.9729), (-0.9271, -0.5802, -0.9729), (-2.184, -0.5802, -0.9729), (-0.9709, -0.404, -0.9729), (-2.14, -0.404, -0.9729), (-0.9871, -0.2101, -0.9729), (-2.124, -0.2101, -0.9729), (0.967, 0.06836, 1.211), (-4.078, 0.06836, 1.211), (0.9531, -0.1689, 1.211), (-4.064, -0.1689, 1.211), (0.9433, -0.3805, 1.211), (-4.054, -0.3805, 1.211), (0.9399, -0.5728, 1.211), (-4.051, -0.5728, 1.211), (0.9051, -0.7327, 1.211), (-4.016, -0.7327, 1.211), (0.6888, -1.03, 0.7093), (-3.8, -1.03, 0.7093), (0.4513, -1.131, 0.2442), (-3.562, -1.131, 0.2442), (0.2089, -1.232, -0.03381), (-3.32, -1.232, -0.03381), (-0.06654, -1.239, -0.2212), (-3.044, -1.239, -0.2212), (-0.3709, -1.202, -0.3766), (-2.74, -1.202, -0.3766), (-0.7573, -0.949, -0.4967), (-2.353, -0.949, -0.4967), (-0.8494, -0.7565, -0.4967), (-2.261, -0.7565, -0.4967), (-0.9271, -0.5802, -0.4967), (-2.184, -0.5802, -0.4967), (-0.9709, -0.404, -0.4967), (-2.14, -0.404, -0.4967), (-0.9871, -0.2101, -0.4967), (-2.124, -0.2101, -0.4967), (0.6389, 0.6256, 0.7093), (-3.75, 0.6256, 0.7093), (0.3074, 0.8694, 0.2442), (-3.418, 0.8694, 0.2442), (-0.008021, 0.9637, -0.03381), (-3.103, 0.9637, -0.03381), (-0.3338, 0.9279, -0.2212), (-2.777, 0.9279, -0.2212), (-0.6666, 0.5595, -0.3767), (-2.444, 0.5595, -0.3767), (0.6075, 0.3751, 0.134), (-3.718, 0.3751, 0.134), (0.5776, 0.1303, 0.134), (-3.688, 0.1303, 0.134), (0.5703, -0.1249, 0.134), (-3.681, -0.1249, 0.134), (0.5982, -0.4092, 0.134), (-3.709, -0.4092, 0.134), (0.6451, -0.7172, 0.134), (-3.756, -0.7172, 0.134), (0.2786, 0.5978, -0.2744), (-3.389, 0.5978, -0.2744), (0.2556, 0.3161, -0.2744), (-3.366, 0.3161, -0.2744), (0.2623, 0.003453, -0.2744), (-3.373, 0.003453, -0.2744), (0.3125, -0.3591, -0.2744), (-3.423, -0.3591, -0.2744), (0.3859, -0.7515, -0.2744), (-3.497, -0.7515, -0.2744), (-0.01555, 0.6543, -0.5236), (-3.095, 0.6543, -0.5236), (-0.01356, 0.3251, -0.5236), (-3.097, 0.3251, -0.5236), (0.01303, -0.03191, -0.5236), (-3.124, -0.03191, -0.5236), (0.07213, -0.4269, -0.5236), (-3.183, -0.4269, -0.5236), (0.1461, -0.84, -0.5236), (-3.257, -0.84, -0.5236), (-0.3322, 0.6102, -0.6984), (-2.779, 0.6102, -0.6984), (-0.3186, 0.2739, -0.6984), (-2.792, 0.2739, -0.6984), (-0.2809, -0.08309, -0.6984), (-2.83, -0.08309, -0.6984), (-0.2131, -0.467, -0.6984), (-2.898, -0.467, -0.6984), (-0.1331, -0.8631, -0.6984), (-2.978, -0.8631, -0.6984), (-0.6643, 0.2802, -0.8637), (-2.446, 0.2802, -0.8637), (-0.6487, 0.001192, -0.8637), (-2.462, 0.001192, -0.8637), (-0.6066, -0.2818, -0.8637), (-2.504, -0.2818, -0.8637), (-0.5318, -0.5793, -0.8637), (-2.579, -0.5793, -0.8637), (-0.4439, -0.8906, -0.8637), (-2.667, -0.8906, -0.8637), (0.6075, 0.3751, 0.7477), (-3.718, 0.3751, 0.7477), (0.2786, 0.5978, 0.2787), (-3.389, 0.5978, 0.2787), (-0.01555, 0.6543, -0.001174), (-3.095, 0.6543, -0.001174), (-0.3322, 0.6102, -0.1894), (-2.779, 0.6102, -0.1894), (-0.6643, 0.2802, -0.3442), (-2.446, 0.2802, -0.3442), (0.5776, 0.1303, 0.7477), (-3.688, 0.1303, 0.7477), (0.2556, 0.3161, 0.2787), (-3.366, 0.3161, 0.2787), (-0.01356, 0.3251, -0.001174), (-3.097, 0.3251, -0.001174), (-0.3186, 0.2739, -0.1894), (-2.792, 0.2739, -0.1894), (-0.6487, 0.001191, -0.3442), (-2.462, 0.001191, -0.3442), (0.5703, -0.1249, 0.7477), (-3.681, -0.1249, 0.7477), (0.2623, 0.003453, 0.2787), (-3.373, 0.003453, 0.2787), (0.01303, -0.03191, -0.001174), (-3.124, -0.03191, -0.001174), (-0.2809, -0.08309, -0.1894), (-2.83, -0.08309, -0.1894), (-0.6066, -0.2818, -0.3442), (-2.504, -0.2818, -0.3442), (0.5982, -0.4092, 0.7477), (-3.709, -0.4092, 0.7477), (0.3125, -0.3591, 0.2787), (-3.423, -0.3591, 0.2787), (0.07213, -0.4269, -0.001175), (-3.183, -0.4269, -0.001174), (-0.2131, -0.467, -0.1894), (-2.898, -0.467, -0.1894), (-0.5318, -0.5793, -0.3442), (-2.579, -0.5793, -0.3442), (0.6452, -0.7174, 0.7477), (-3.756, -0.7174, 0.7477), (0.3859, -0.7515, 0.2787), (-3.497, -0.7515, 0.2787), (0.1461, -0.84, -0.001175), (-3.257, -0.84, -0.001174), (-0.1331, -0.8631, -0.1894), (-2.978, -0.8631, -0.1894), (-0.4439, -0.8906, -0.3442), (-2.667, -0.8906, -0.3442), (-0.3685, -1.211, -0.3464), (-2.742, -1.211, -0.3464), (0.7804, -0.9653, 0.4147), (-3.891, -0.9653, 0.4147), (0.5692, -1.074, -0.05688), (-3.68, -1.074, -0.05688), (0.3329, -1.189, -0.3804), (-3.444, -1.189, -0.3804), (0.07564, -1.246, -0.5835), (-3.186, -1.246, -0.5835), (-0.2159, -1.221, -0.7476), (-2.895, -1.221, -0.7476), (-0.5279, -1.179, -0.911), (-2.583, -1.179, -0.911), (0.9737, 0.1979, 0.6136), (-4.084, 0.1979, 0.6136), (0.9599, -0.05375, 0.6136), (-4.071, -0.05375, 0.6136), (0.9474, -0.2777, 0.6136), (-4.058, -0.2777, 0.6136), (0.9414, -0.4785, 0.6136), (-4.052, -0.4785, 0.6136), (0.921, -0.6499, 0.6136), (-4.032, -0.6499, 0.6136), (0.8778, -0.8049, 0.6136), (-3.989, -0.8049, 0.6136), (0.814, 0.4633, 0.4147), (-3.925, 0.4633, 0.4147), (0.4693, 0.7694, -0.05688), (-3.58, 0.7694, -0.05688), (0.1497, 0.9304, -0.3804), (-3.26, 0.9304, -0.3804), (-0.1693, 0.9718, -0.5835), (-2.941, 0.9718, -0.5835), (-0.5, 0.7968, -0.7476), (-2.611, 0.7968, -0.7476), (-0.8333, 0.2673, -0.911), (-2.277, 0.2673, -0.911), (-0.7043, -1.031, -0.9729), (-2.406, -1.031, -0.9729), (-0.8037, -0.8503, -0.9729), (-2.307, -0.8503, -0.9729), (-0.8917, -0.6672, -0.9729), (-2.219, -0.6672, -0.9729), (-0.9533, -0.4932, -0.9729), (-2.157, -0.4932, -0.9729), (-0.9816, -0.3104, -0.9729), (-2.129, -0.3104, -0.9729), (-0.9892, -0.1009, -0.9729), (-2.122, -0.1009, -0.9729), (0.9737, 0.1979, 1.211), (-4.084, 0.1979, 1.211), (0.9599, -0.05375, 1.211), (-4.071, -0.05375, 1.211), (0.9474, -0.2777, 1.211), (-4.058, -0.2777, 1.211), (0.9414, -0.4785, 1.211), (-4.052, -0.4785, 1.211), (0.921, -0.6499, 1.211), (-4.032, -0.6499, 1.211), (0.8779, -0.805, 1.211), (-3.989, -0.805, 1.211), (0.7814, -0.9663, 0.9847), (-3.892, -0.9663, 0.9847), (0.5692, -1.074, 0.4498), (-3.68, -1.074, 0.4498), (0.3329, -1.189, 0.08787), (-3.444, -1.189, 0.08787), (0.07564, -1.246, -0.1342), (-3.186, -1.246, -0.1342), (-0.2159, -1.221, -0.3007), (-2.895, -1.221, -0.3007), (-0.5279, -1.179, -0.4451), (-2.583, -1.179, -0.4451), (-0.7043, -1.031, -0.4967), (-2.406, -1.031, -0.4967), (-0.8037, -0.8503, -0.4967), (-2.307, -0.8503, -0.4967), (-0.8917, -0.6672, -0.4967), (-2.219, -0.6672, -0.4967), (-0.9533, -0.4932, -0.4967), (-2.157, -0.4932, -0.4967), (-0.9816, -0.3104, -0.4967), (-2.129, -0.3104, -0.4967), (-0.9892, -0.1009, -0.4967), (-2.122, -0.1009, -0.4967), (0.814, 0.4633, 0.9847), (-3.925, 0.4633, 0.9847), (0.4693, 0.7694, 0.4498), (-3.58, 0.7694, 0.4498), (0.1497, 0.9304, 0.08787), (-3.26, 0.9304, 0.08787), (-0.1693, 0.9718, -0.1342), (-2.941, 0.9718, -0.1342), (-0.5, 0.7968, -0.3007), (-2.611, 0.7968, -0.3006), (0.6685, -0.8768, 0.134), (-3.779, -0.8768, 0.134), (0.7768, -0.7234, 0.3739), (-3.888, -0.7234, 0.3739), (0.6211, -0.5614, 0.134), (-3.732, -0.5614, 0.134), (0.7717, -0.4932, 0.3739), (-3.882, -0.4932, 0.3739), (0.5803, -0.2633, 0.134), (-3.691, -0.2633, 0.134), (0.7599, -0.2583, 0.3739), (-3.871, -0.2583, 0.3739), (0.5699, 0.005566, 0.134), (-3.681, 0.005566, 0.134), (0.7693, -0.02811, 0.3739), (-3.88, -0.02811, 0.3739), (0.591, 0.2525, 0.134), (-3.702, 0.2525, 0.134), (0.7918, 0.2106, 0.3739), (-3.903, 0.2106, 0.3739), (0.6245, 0.5014, 0.134), (-3.735, 0.5014, 0.134), (0.422, -0.9492, -0.2744), (-3.533, -0.9492, -0.2744), (0.5092, -0.7189, -0.09303), (-3.62, -0.7189, -0.09303), (0.3482, -0.5535, -0.2744), (-3.459, -0.5535, -0.2744), (0.4435, -0.3586, -0.09303), (-3.554, -0.3586, -0.09303), (0.2827, -0.1722, -0.2744), (-3.393, -0.1722, -0.2744), (0.4019, -0.02923, -0.09303), (-3.513, -0.02923, -0.09303), (0.2538, 0.1655, -0.2744), (-3.365, 0.1655, -0.2744), (0.404, 0.2544, -0.09303), (-3.515, 0.2544, -0.09303), (0.2649, 0.4589, -0.2744), (-3.376, 0.4589, -0.2744), (0.4349, 0.5133, -0.09303), (-3.546, 0.5133, -0.09303), (0.294, 0.7365, -0.2744), (-3.405, 0.7365, -0.2744), (0.1809, -1.045, -0.5236), (-3.292, -1.045, -0.5236), (0.2682, -0.7993, -0.4138), (-3.379, -0.7993, -0.4138), (0.1088, -0.6329, -0.5236), (-3.22, -0.6329, -0.5236), (0.1938, -0.3911, -0.4138), (-3.305, -0.3911, -0.4138), (0.0392, -0.2254, -0.5236), (-3.15, -0.2254, -0.5236), (0.1385, -0.00727, -0.4138), (-3.249, -0.007269, -0.4138), (-0.004257, 0.1512, -0.5236), (-3.107, 0.1512, -0.5236), (0.1214, 0.3311, -0.4138), (-3.232, 0.3311, -0.4138), (-0.0167, 0.492, -0.5236), (-3.094, 0.492, -0.5236), (0.1317, 0.6387, -0.4138), (-3.242, 0.6387, -0.4138), (-0.01197, 0.8141, -0.5236), (-3.099, 0.8141, -0.5236), (-0.0961, -1.059, -0.6984), (-3.015, -1.059, -0.6984), (0.01208, -0.8584, -0.6156), (-3.123, -0.8584, -0.6156), (-0.1731, -0.6648, -0.6984), (-2.938, -0.6648, -0.6984), (-0.06385, -0.448, -0.6156), (-3.047, -0.448, -0.6156), (-0.25, -0.2722, -0.6984), (-2.861, -0.2722, -0.6984), (-0.1272, -0.05157, -0.6156), (-2.984, -0.05157, -0.6156), (-0.3035, 0.09871, -0.6984), (-2.807, 0.09871, -0.6984), (-0.1606, 0.313, -0.6156), (-2.95, 0.313, -0.6156), (-0.3277, 0.4438, -0.6984), (-2.783, 0.4438, -0.6984), (-0.1704, 0.6529, -0.6156), (-2.94, 0.6529, -0.6156), (-0.3337, 0.7745, -0.6984), (-2.777, 0.7745, -0.6984), (-0.4033, -1.05, -0.8637), (-2.707, -1.05, -0.8637), (-0.2861, -0.8697, -0.7795), (-2.825, -0.8697, -0.7795), (-0.4879, -0.7335, -0.8637), (-2.623, -0.7335, -0.8637), (-0.3706, -0.5057, -0.7795), (-2.74, -0.5057, -0.7795), (-0.5725, -0.4286, -0.8637), (-2.538, -0.4286, -0.8637), (-0.4424, -0.1539, -0.7795), (-2.668, -0.1539, -0.7795), (-0.6317, -0.1389, -0.8637), (-2.479, -0.1389, -0.8637), (-0.4828, 0.1762, -0.7795), (-2.628, 0.1762, -0.7795), (-0.6589, 0.1403, -0.8637), (-2.452, 0.1403, -0.8637), (-0.4978, 0.4924, -0.7795), (-2.613, 0.4924, -0.7795), (-0.6663, 0.4225, -0.8637), (-2.444, 0.4225, -0.8637), (-0.6049, -0.9217, -0.9442), (-2.506, -0.9217, -0.9442), (-0.6951, -0.6732, -0.9442), (-2.416, -0.6732, -0.9442), (-0.7717, -0.4405, -0.9442), (-2.339, -0.4405, -0.9442), (-0.8149, -0.2147, -0.9442), (-2.296, -0.2147, -0.9442), (-0.8309, 0.01891, -0.9442), (-2.28, 0.01891, -0.9442), (-0.8309, 0.01891, -0.4118), (-2.28, 0.01891, -0.4118), (-0.6663, 0.4225, -0.3442), (-2.444, 0.4225, -0.3442), (-0.4978, 0.4924, -0.2688), (-2.613, 0.4924, -0.2688), (-0.3337, 0.7745, -0.1894), (-2.777, 0.7745, -0.1894), (-0.1704, 0.6529, -0.1022), (-2.94, 0.6529, -0.1022), (-0.01197, 0.8141, -0.001174), (-3.099, 0.8141, -0.001174), (0.1317, 0.6387, 0.1213), (-3.242, 0.6387, 0.1213), (0.294, 0.7365, 0.2787), (-3.405, 0.7365, 0.2787), (0.4349, 0.5133, 0.4859), (-3.546, 0.5133, 0.4859), (0.6245, 0.5014, 0.7477), (-3.735, 0.5014, 0.7477), (0.7918, 0.2106, 1.025), (-3.903, 0.2106, 1.025), (-0.8149, -0.2147, -0.4118), (-2.296, -0.2147, -0.4118), (-0.6589, 0.1403, -0.3442), (-2.452, 0.1403, -0.3442), (-0.4828, 0.1762, -0.2688), (-2.628, 0.1762, -0.2688), (-0.3277, 0.4438, -0.1894), (-2.783, 0.4438, -0.1894), (-0.1606, 0.313, -0.1022), (-2.95, 0.313, -0.1022), (-0.0167, 0.492, -0.001175), (-3.094, 0.492, -0.001174), (0.1214, 0.3311, 0.1213), (-3.232, 0.3311, 0.1213), (0.2649, 0.4589, 0.2787), (-3.376, 0.4589, 0.2787), (0.404, 0.2544, 0.4859), (-3.515, 0.2544, 0.4859), (0.591, 0.2525, 0.7477), (-3.702, 0.2525, 0.7477), (0.7693, -0.02811, 1.025), (-3.88, -0.02811, 1.025), (-0.7717, -0.4405, -0.4118), (-2.339, -0.4405, -0.4118), (-0.6317, -0.1389, -0.3442), (-2.479, -0.1389, -0.3442), (-0.4424, -0.1539, -0.2688), (-2.668, -0.1539, -0.2688), (-0.3035, 0.09871, -0.1894), (-2.807, 0.09871, -0.1894), (-0.1272, -0.05157, -0.1022), (-2.984, -0.05157, -0.1022), (-0.004257, 0.1512, -0.001175), (-3.107, 0.1512, -0.001174), (0.1385, -0.00727, 0.1213), (-3.249, -0.00727, 0.1213), (0.2538, 0.1654, 0.2787), (-3.365, 0.1655, 0.2787), (0.4019, -0.02923, 0.4859), (-3.513, -0.02923, 0.4859), (0.5699, 0.005566, 0.7477), (-3.681, 0.005566, 0.7477), (0.7599, -0.2583, 1.025), (-3.871, -0.2583, 1.025), (-0.6951, -0.6732, -0.4118), (-2.416, -0.6732, -0.4118), (-0.5725, -0.4286, -0.3442), (-2.538, -0.4286, -0.3442), (-0.3706, -0.5057, -0.2688), (-2.74, -0.5057, -0.2688), (-0.25, -0.2722, -0.1894), (-2.861, -0.2722, -0.1894), (-0.06385, -0.448, -0.1022), (-3.047, -0.448, -0.1022), (0.0392, -0.2254, -0.001175), (-3.15, -0.2254, -0.001174), (0.1938, -0.3911, 0.1213), (-3.305, -0.3911, 0.1213), (0.2827, -0.1722, 0.2787), (-3.393, -0.1722, 0.2787), (0.4435, -0.3586, 0.4859), (-3.554, -0.3586, 0.4859), (0.5803, -0.2633, 0.7477), (-3.691, -0.2633, 0.7477), (0.7717, -0.4932, 1.025), (-3.882, -0.4932, 1.025), (-0.6049, -0.9217, -0.4118), (-2.506, -0.9217, -0.4118), (-0.4879, -0.7335, -0.3442), (-2.623, -0.7335, -0.3442), (-0.2861, -0.8697, -0.2688), (-2.825, -0.8697, -0.2688), (-0.1731, -0.6648, -0.1894), (-2.938, -0.6648, -0.1894), (0.01208, -0.8584, -0.1022), (-3.123, -0.8584, -0.1022), (0.1088, -0.6329, -0.001175), (-3.22, -0.6329, -0.001174), (0.2682, -0.7993, 0.1213), (-3.379, -0.7993, 0.1213), (0.3482, -0.5535, 0.2787), (-3.459, -0.5535, 0.2787), (0.5092, -0.7189, 0.4859), (-3.62, -0.7189, 0.4859), (0.6211, -0.5614, 0.7477), (-3.732, -0.5614, 0.7477), (0.7789, -0.7254, 1.025), (-3.89, -0.7254, 1.025), (-0.4033, -1.05, -0.3442), (-2.707, -1.05, -0.3442), (-0.0961, -1.059, -0.1894), (-3.015, -1.059, -0.1894), (0.1809, -1.045, -0.001175), (-3.292, -1.045, -0.001174), (0.422, -0.9492, 0.2787), (-3.533, -0.9492, 0.2787), (0.6686, -0.8768, 0.7477), (-3.779, -0.8768, 0.7477), (0.7729, -0.839, 0.3739), (-3.884, -0.839, 0.3739), (0.7805, -0.6129, 0.3739), (-3.891, -0.6129, 0.3739), (0.7634, -0.3745, 0.3739), (-3.874, -0.3745, 0.3739), (0.7622, -0.1434, 0.3739), (-3.873, -0.1434, 0.3739), (0.7797, 0.08929, 0.3739), (-3.89, 0.08929, 0.3739), (0.8039, 0.3377, 0.3739), (-3.915, 0.3377, 0.3739), (0.5422, -0.9028, -0.09303), (-3.653, -0.9028, -0.09303), (0.4751, -0.5364, -0.09303), (-3.586, -0.5364, -0.09303), (0.4179, -0.1885, -0.09303), (-3.529, -0.1885, -0.09303), (0.3979, 0.1176, -0.09303), (-3.509, 0.1176, -0.09303), (0.4174, 0.385, -0.09303), (-3.528, 0.385, -0.09303), (0.4535, 0.6432, -0.09303), (-3.564, 0.6432, -0.09303), (0.304, -1.003, -0.4138), (-3.415, -1.003, -0.4138), (0.2303, -0.594, -0.4138), (-3.341, -0.594, -0.4138), (0.162, -0.1942, -0.4138), (-3.273, -0.1942, -0.4138), (0.1253, 0.1673, -0.4138), (-3.236, 0.1673, -0.4138), (0.1243, 0.4872, -0.4138), (-3.235, 0.4872, -0.4138), (0.1411, 0.7887, -0.4138), (-3.252, 0.7887, -0.4138), (0.04738, -1.061, -0.6156), (-3.158, -1.061, -0.6156), (-0.02599, -0.653, -0.6156), (-3.085, -0.653, -0.6156), (-0.09855, -0.2465, -0.6156), (-3.012, -0.2465, -0.6156), (-0.1476, 0.1347, -0.6156), (-2.963, 0.1347, -0.6156), (-0.1677, 0.4852, -0.6156), (-2.943, 0.4852, -0.6156), (-0.1704, 0.8179, -0.6156), (-2.94, 0.8179, -0.6156), (-0.2471, -1.052, -0.7795), (-2.864, -1.052, -0.7795), (-0.3283, -0.687, -0.7795), (-2.782, -0.687, -0.7795), (-0.4096, -0.3274, -0.7795), (-2.701, -0.3274, -0.7795), (-0.4665, 0.01368, -0.7795), (-2.644, 0.01368, -0.7795), (-0.4927, 0.3353, -0.7795), (-2.618, 0.3353, -0.7795), (-0.4997, 0.6491, -0.7795), (-2.611, 0.6491, -0.7795), (-0.5626, -1.053, -0.9442), (-2.548, -1.053, -0.9442), (-0.65, -0.795, -0.9442), (-2.461, -0.795, -0.9442), (-0.7368, -0.5553, -0.9442), (-2.374, -0.5553, -0.9442), (-0.7975, -0.3276, -0.9442), (-2.313, -0.3276, -0.9442), (-0.8254, -0.09985, -0.9442), (-2.285, -0.09985, -0.9442), (-0.833, 0.1436, -0.9442), (-2.278, 0.1436, -0.9442), (-0.833, 0.1436, -0.4119), (-2.278, 0.1436, -0.4119), (-0.4997, 0.6491, -0.2688), (-2.611, 0.6491, -0.2688), (-0.1704, 0.8179, -0.1022), (-2.94, 0.8179, -0.1022), (0.1411, 0.7887, 0.1213), (-3.252, 0.7887, 0.1213), (0.4535, 0.6432, 0.4859), (-3.564, 0.6432, 0.4859), (0.8039, 0.3377, 1.025), (-3.915, 0.3377, 1.025), (-0.8254, -0.09985, -0.4118), (-2.285, -0.09985, -0.4118), (-0.4927, 0.3353, -0.2688), (-2.618, 0.3353, -0.2688), (-0.1677, 0.4852, -0.1022), (-2.943, 0.4852, -0.1022), (0.1243, 0.4872, 0.1213), (-3.235, 0.4872, 0.1213), (0.4174, 0.385, 0.4859), (-3.528, 0.385, 0.4859), (0.7797, 0.08929, 1.025), (-3.89, 0.08929, 1.025), (-0.7975, -0.3276, -0.4118), (-2.313, -0.3276, -0.4118), (-0.4665, 0.01368, -0.2688), (-2.644, 0.01368, -0.2688), (-0.1476, 0.1347, -0.1022), (-2.963, 0.1347, -0.1022), (0.1253, 0.1673, 0.1213), (-3.236, 0.1673, 0.1213), (0.3979, 0.1176, 0.4859), (-3.509, 0.1176, 0.4859), (0.7622, -0.1434, 1.025), (-3.873, -0.1434, 1.025), (-0.7368, -0.5553, -0.4118), (-2.374, -0.5553, -0.4118), (-0.4096, -0.3274, -0.2688), (-2.701, -0.3274, -0.2688), (-0.09855, -0.2465, -0.1022), (-3.012, -0.2465, -0.1022), (0.162, -0.1942, 0.1213), (-3.273, -0.1942, 0.1213), (0.4179, -0.1885, 0.4859), (-3.529, -0.1885, 0.4859), (0.7634, -0.3745, 1.025), (-3.874, -0.3745, 1.025), (-0.65, -0.795, -0.4118), (-2.461, -0.795, -0.4118), (-0.3283, -0.687, -0.2688), (-2.782, -0.687, -0.2688), (-0.02599, -0.653, -0.1022), (-3.085, -0.653, -0.1022), (0.2303, -0.594, 0.1213), (-3.341, -0.594, 0.1213), (0.4751, -0.5364, 0.4859), (-3.586, -0.5364, 0.4859), (0.7807, -0.6131, 1.025), (-3.891, -0.6131, 1.025), (-0.5626, -1.053, -0.4118), (-2.548, -1.053, -0.4118), (-0.2471, -1.052, -0.2688), (-2.864, -1.052, -0.2688), (0.04738, -1.061, -0.1022), (-3.158, -1.061, -0.1022), (0.304, -1.003, 0.1213), (-3.415, -1.003, 0.1213), (0.5422, -0.9028, 0.4859), (-3.653, -0.9028, 0.4859), (0.7741, -0.8402, 1.025), (-3.885, -0.8402, 1.025), (-0.8333, 0.2673, -0.4456), (-2.277, 0.2673, -0.4456)], [], [(220, 532, 198, 2), (199, 533, 221, 3), (34, 294, 532, 220), (533, 295, 35, 221), (532, 292, 16, 198), (17, 293, 533, 199), (294, 104, 292, 532), (293, 105, 295, 533), (218, 534, 294, 34), (295, 535, 219, 35), (32, 298, 534, 218), (535, 299, 33, 219), (534, 296, 104, 294), (105, 297, 535, 295), (298, 102, 296, 534), (297, 103, 299, 535), (216, 536, 298, 32), (299, 537, 217, 33), (30, 302, 536, 216), (537, 303, 31, 217), (536, 300, 102, 298), (103, 301, 537, 299), (302, 100, 300, 536), (301, 101, 303, 537), (214, 538, 302, 30), (303, 539, 215, 31), (28, 306, 538, 214), (539, 307, 29, 215), (538, 304, 100, 302), (101, 305, 539, 303), (306, 98, 304, 538), (305, 99, 307, 539), (212, 540, 306, 28), (307, 541, 213, 29), (26, 310, 540, 212), (541, 311, 27, 213), (540, 308, 98, 306), (99, 309, 541, 307), (310, 96, 308, 540), (309, 97, 311, 541), (210, 542, 310, 26), (311, 543, 211, 27), (0, 222, 542, 210), (543, 223, 1, 211), (542, 312, 96, 310), (97, 313, 543, 311), (222, 36, 312, 542), (313, 37, 223, 543), (292, 544, 200, 16), (201, 545, 293, 17), (104, 316, 544, 292), (545, 317, 105, 293), (544, 314, 18, 200), (19, 315, 545, 201), (316, 114, 314, 544), (315, 115, 317, 545), (296, 546, 316, 104), (317, 547, 297, 105), (102, 320, 546, 296), (547, 321, 103, 297), (546, 318, 114, 316), (115, 319, 547, 317), (320, 112, 318, 546), (319, 113, 321, 547), (300, 548, 320, 102), (321, 549, 301, 103), (100, 324, 548, 300), (549, 325, 101, 301), (548, 322, 112, 320), (113, 323, 549, 321), (324, 110, 322, 548), (323, 111, 325, 549), (304, 550, 324, 100), (325, 551, 305, 101), (98, 328, 550, 304), (551, 329, 99, 305), (550, 326, 110, 324), (111, 327, 551, 325), (328, 108, 326, 550), (327, 109, 329, 551), (308, 552, 328, 98), (329, 553, 309, 99), (96, 332, 552, 308), (553, 333, 97, 309), (552, 330, 108, 328), (109, 331, 553, 329), (332, 106, 330, 552), (331, 107, 333, 553), (312, 554, 332, 96), (333, 555, 313, 97), (36, 224, 554, 312), (555, 225, 37, 313), (554, 334, 106, 332), (107, 335, 555, 333), (224, 38, 334, 554), (335, 39, 225, 555), (314, 556, 202, 18), (203, 557, 315, 19), (114, 338, 556, 314), (557, 339, 115, 315), (556, 336, 20, 202), (21, 337, 557, 203), (338, 124, 336, 556), (337, 125, 339, 557), (318, 558, 338, 114), (339, 559, 319, 115), (112, 342, 558, 318), (559, 343, 113, 319), (558, 340, 124, 338), (125, 341, 559, 339), (342, 122, 340, 558), (341, 123, 343, 559), (322, 560, 342, 112), (343, 561, 323, 113), (110, 346, 560, 322), (561, 347, 111, 323), (560, 344, 122, 342), (123, 345, 561, 343), (346, 120, 344, 560), (345, 121, 347, 561), (326, 562, 346, 110), (347, 563, 327, 111), (108, 350, 562, 326), (563, 351, 109, 327), (562, 348, 120, 346), (121, 349, 563, 347), (350, 118, 348, 562), (349, 119, 351, 563), (330, 564, 350, 108), (351, 565, 331, 109), (106, 354, 564, 330), (565, 355, 107, 331), (564, 352, 118, 350), (119, 353, 565, 351), (354, 116, 352, 564), (353, 117, 355, 565), (334, 566, 354, 106), (355, 567, 335, 107), (38, 226, 566, 334), (567, 227, 39, 335), (566, 356, 116, 354), (117, 357, 567, 355), (226, 40, 356, 566), (357, 41, 227, 567), (336, 568, 204, 20), (205, 569, 337, 21), (124, 360, 568, 336), (569, 361, 125, 337), (568, 358, 22, 204), (23, 359, 569, 205), (360, 134, 358, 568), (359, 135, 361, 569), (340, 570, 360, 124), (361, 571, 341, 125), (122, 364, 570, 340), (571, 365, 123, 341), (570, 362, 134, 360), (135, 363, 571, 361), (364, 132, 362, 570), (363, 133, 365, 571), (344, 572, 364, 122), (365, 573, 345, 123), (120, 368, 572, 344), (573, 369, 121, 345), (572, 366, 132, 364), (133, 367, 573, 365), (368, 130, 366, 572), (367, 131, 369, 573), (348, 574, 368, 120), (369, 575, 349, 121), (118, 372, 574, 348), (575, 373, 119, 349), (574, 370, 130, 368), (131, 371, 575, 369), (372, 128, 370, 574), (371, 129, 373, 575), (352, 576, 372, 118), (373, 577, 353, 119), (116, 376, 576, 352), (577, 377, 117, 353), (576, 374, 128, 372), (129, 375, 577, 373), (376, 126, 374, 576), (375, 127, 377, 577), (356, 578, 376, 116), (377, 579, 357, 117), (40, 228, 578, 356), (579, 229, 41, 357), (578, 378, 126, 376), (127, 379, 579, 377), (228, 42, 378, 578), (379, 43, 229, 579), (358, 580, 206, 22), (207, 581, 359, 23), (134, 382, 580, 358), (581, 383, 135, 359), (580, 380, 24, 206), (25, 381, 581, 207), (382, 144, 380, 580), (381, 145, 383, 581), (362, 582, 382, 134), (383, 583, 363, 135), (132, 386, 582, 362), (583, 387, 133, 363), (582, 384, 144, 382), (145, 385, 583, 383), (386, 142, 384, 582), (385, 143, 387, 583), (366, 584, 386, 132), (387, 585, 367, 133), (130, 390, 584, 366), (585, 391, 131, 367), (584, 388, 142, 386), (143, 389, 585, 387), (390, 140, 388, 584), (389, 141, 391, 585), (370, 586, 390, 130), (391, 587, 371, 131), (128, 394, 586, 370), (587, 395, 129, 371), (586, 392, 140, 390), (141, 393, 587, 391), (394, 138, 392, 586), (393, 139, 395, 587), (374, 588, 394, 128), (395, 589, 375, 129), (126, 398, 588, 374), (589, 399, 127, 375), (588, 396, 138, 394), (139, 397, 589, 395), (398, 136, 396, 588), (397, 137, 399, 589), (378, 590, 398, 126), (399, 591, 379, 127), (42, 230, 590, 378), (591, 231, 43, 379), (590, 400, 136, 398), (137, 401, 591, 399), (230, 44, 400, 590), (401, 45, 231, 591), (380, 592, 208, 24), (209, 593, 381, 25), (144, 402, 592, 380), (593, 403, 145, 381), (592, 234, 4, 208), (5, 235, 593, 209), (402, 46, 234, 592), (235, 47, 403, 593), (384, 594, 402, 144), (403, 595, 385, 145), (142, 404, 594, 384), (595, 405, 143, 385), (594, 236, 46, 402), (47, 237, 595, 403), (404, 48, 236, 594), (237, 49, 405, 595), (388, 596, 404, 142), (405, 597, 389, 143), (140, 406, 596, 388), (597, 407, 141, 389), (596, 238, 48, 404), (49, 239, 597, 405), (406, 50, 238, 596), (239, 51, 407, 597), (392, 598, 406, 140), (407, 599, 393, 141), (138, 408, 598, 392), (599, 409, 139, 393), (598, 240, 50, 406), (51, 241, 599, 407), (408, 52, 240, 598), (241, 53, 409, 599), (396, 600, 408, 138), (409, 601, 397, 139), (136, 410, 600, 396), (601, 411, 137, 397), (600, 242, 52, 408), (53, 243, 601, 409), (410, 54, 242, 600), (243, 55, 411, 601), (400, 602, 410, 136), (411, 603, 401, 137), (44, 232, 602, 400), (603, 233, 45, 401), (602, 244, 54, 410), (55, 245, 603, 411), (232, 6, 244, 602), (245, 7, 233, 603), (676, 604, 280, 14), (281, 605, 677, 15), (94, 414, 604, 676), (605, 415, 95, 677), (604, 412, 84, 280), (85, 413, 605, 281), (414, 154, 412, 604), (413, 155, 415, 605), (290, 606, 414, 94), (415, 607, 291, 95), (92, 418, 606, 290), (607, 419, 93, 291), (606, 416, 154, 414), (155, 417, 607, 415), (418, 152, 416, 606), (417, 153, 419, 607), (288, 608, 418, 92), (419, 609, 289, 93), (90, 422, 608, 288), (609, 423, 91, 289), (608, 420, 152, 418), (153, 421, 609, 419), (422, 150, 420, 608), (421, 151, 423, 609), (286, 610, 422, 90), (423, 611, 287, 91), (88, 426, 610, 286), (611, 427, 89, 287), (610, 424, 150, 422), (151, 425, 611, 423), (426, 148, 424, 610), (425, 149, 427, 611), (284, 612, 426, 88), (427, 613, 285, 89), (86, 430, 612, 284), (613, 431, 87, 285), (612, 428, 148, 426), (149, 429, 613, 427), (430, 146, 428, 612), (429, 147, 431, 613), (282, 614, 430, 86), (431, 615, 283, 87), (8, 246, 614, 282), (615, 247, 9, 283), (614, 432, 146, 430), (147, 433, 615, 431), (246, 56, 432, 614), (433, 57, 247, 615), (412, 616, 278, 84), (279, 617, 413, 85), (154, 436, 616, 412), (617, 437, 155, 413), (616, 434, 82, 278), (83, 435, 617, 279), (436, 164, 434, 616), (435, 165, 437, 617), (416, 618, 436, 154), (437, 619, 417, 155), (152, 440, 618, 416), (619, 441, 153, 417), (618, 438, 164, 436), (165, 439, 619, 437), (440, 162, 438, 618), (439, 163, 441, 619), (420, 620, 440, 152), (441, 621, 421, 153), (150, 444, 620, 420), (621, 445, 151, 421), (620, 442, 162, 440), (163, 443, 621, 441), (444, 160, 442, 620), (443, 161, 445, 621), (424, 622, 444, 150), (445, 623, 425, 151), (148, 448, 622, 424), (623, 449, 149, 425), (622, 446, 160, 444), (161, 447, 623, 445), (448, 158, 446, 622), (447, 159, 449, 623), (428, 624, 448, 148), (449, 625, 429, 149), (146, 452, 624, 428), (625, 453, 147, 429), (624, 450, 158, 448), (159, 451, 625, 449), (452, 156, 450, 624), (451, 157, 453, 625), (432, 626, 452, 146), (453, 627, 433, 147), (56, 248, 626, 432), (627, 249, 57, 433), (626, 454, 156, 452), (157, 455, 627, 453), (248, 58, 454, 626), (455, 59, 249, 627), (434, 628, 276, 82), (277, 629, 435, 83), (164, 458, 628, 434), (629, 459, 165, 435), (628, 456, 80, 276), (81, 457, 629, 277), (458, 174, 456, 628), (457, 175, 459, 629), (438, 630, 458, 164), (459, 631, 439, 165), (162, 462, 630, 438), (631, 463, 163, 439), (630, 460, 174, 458), (175, 461, 631, 459), (462, 172, 460, 630), (461, 173, 463, 631), (442, 632, 462, 162), (463, 633, 443, 163), (160, 466, 632, 442), (633, 467, 161, 443), (632, 464, 172, 462), (173, 465, 633, 463), (466, 170, 464, 632), (465, 171, 467, 633), (446, 634, 466, 160), (467, 635, 447, 161), (158, 470, 634, 446), (635, 471, 159, 447), (634, 468, 170, 466), (171, 469, 635, 467), (470, 168, 468, 634), (469, 169, 471, 635), (450, 636, 470, 158), (471, 637, 451, 159), (156, 474, 636, 450), (637, 475, 157, 451), (636, 472, 168, 470), (169, 473, 637, 471), (474, 166, 472, 636), (473, 167, 475, 637), (454, 638, 474, 156), (475, 639, 455, 157), (58, 250, 638, 454), (639, 251, 59, 455), (638, 476, 166, 474), (167, 477, 639, 475), (250, 60, 476, 638), (477, 61, 251, 639), (456, 640, 274, 80), (275, 641, 457, 81), (174, 480, 640, 456), (641, 481, 175, 457), (640, 478, 78, 274), (79, 479, 641, 275), (480, 184, 478, 640), (479, 185, 481, 641), (460, 642, 480, 174), (481, 643, 461, 175), (172, 484, 642, 460), (643, 485, 173, 461), (642, 482, 184, 480), (185, 483, 643, 481), (484, 182, 482, 642), (483, 183, 485, 643), (464, 644, 484, 172), (485, 645, 465, 173), (170, 488, 644, 464), (645, 489, 171, 465), (644, 486, 182, 484), (183, 487, 645, 485), (488, 180, 486, 644), (487, 181, 489, 645), (468, 646, 488, 170), (489, 647, 469, 171), (168, 492, 646, 468), (647, 493, 169, 469), (646, 490, 180, 488), (181, 491, 647, 489), (492, 178, 490, 646), (491, 179, 493, 647), (472, 648, 492, 168), (493, 649, 473, 169), (166, 496, 648, 472), (649, 497, 167, 473), (648, 494, 178, 492), (179, 495, 649, 493), (496, 176, 494, 648), (495, 177, 497, 649), (476, 650, 496, 166), (497, 651, 477, 167), (60, 252, 650, 476), (651, 253, 61, 477), (650, 498, 176, 496), (177, 499, 651, 497), (252, 62, 498, 650), (499, 63, 253, 651), (478, 652, 272, 78), (273, 653, 479, 79), (184, 502, 652, 478), (653, 503, 185, 479), (652, 500, 76, 272), (77, 501, 653, 273), (502, 194, 500, 652), (501, 195, 503, 653), (482, 654, 502, 184), (503, 655, 483, 185), (182, 506, 654, 482), (655, 507, 183, 483), (654, 504, 194, 502), (195, 505, 655, 503), (506, 192, 504, 654), (505, 193, 507, 655), (486, 656, 506, 182), (507, 657, 487, 183), (180, 510, 656, 486), (657, 511, 181, 487), (656, 508, 192, 506), (193, 509, 657, 507), (510, 190, 508, 656), (509, 191, 511, 657), (490, 658, 510, 180), (511, 659, 491, 181), (178, 514, 658, 490), (659, 515, 179, 491), (658, 512, 190, 510), (191, 513, 659, 511), (514, 188, 512, 658), (513, 189, 515, 659), (494, 660, 514, 178), (515, 661, 495, 179), (176, 518, 660, 494), (661, 519, 177, 495), (660, 516, 188, 514), (189, 517, 661, 515), (518, 186, 516, 660), (517, 187, 519, 661), (498, 662, 518, 176), (519, 663, 499, 177), (62, 254, 662, 498), (663, 255, 63, 499), (662, 520, 186, 518), (187, 521, 663, 519), (254, 64, 520, 662), (521, 65, 255, 663), (500, 664, 270, 76), (271, 665, 501, 77), (194, 522, 664, 500), (665, 523, 195, 501), (504, 666, 522, 194), (523, 667, 505, 195), (192, 524, 666, 504), (667, 525, 193, 505), (508, 668, 524, 192), (525, 669, 509, 193), (190, 526, 668, 508), (669, 527, 191, 509), (512, 670, 526, 190), (527, 671, 513, 191), (188, 528, 670, 512), (671, 529, 189, 513), (516, 672, 528, 188), (529, 673, 517, 189), (186, 530, 672, 516), (673, 531, 187, 517), (520, 674, 530, 186), (531, 675, 521, 187), (64, 256, 674, 520), (675, 257, 65, 521), (4, 234, 270, 12), (271, 235, 5, 13), (46, 76, 270, 234), (271, 77, 47, 235), (46, 236, 272, 76), (273, 237, 47, 77), (48, 78, 272, 236), (273, 79, 49, 237), (48, 238, 274, 78), (275, 239, 49, 79), (50, 80, 274, 238), (275, 81, 51, 239), (50, 240, 276, 80), (277, 241, 51, 81), (52, 82, 276, 240), (277, 83, 53, 241), (52, 242, 278, 82), (279, 243, 53, 83), (54, 84, 278, 242), (279, 85, 55, 243), (54, 244, 280, 84), (281, 245, 55, 85), (6, 14, 280, 244), (281, 15, 7, 245), (6, 232, 676, 14), (677, 233, 7, 15), (44, 94, 676, 232), (677, 95, 45, 233), (44, 230, 290, 94), (291, 231, 45, 95), (42, 92, 290, 230), (291, 93, 43, 231), (42, 228, 288, 92), (289, 229, 43, 93), (40, 90, 288, 228), (289, 91, 41, 229), (40, 226, 286, 90), (287, 227, 41, 91), (38, 88, 286, 226), (287, 89, 39, 227), (38, 224, 284, 88), (285, 225, 39, 89), (36, 86, 284, 224), (285, 87, 37, 225), (36, 222, 282, 86), (283, 223, 37, 87), (0, 8, 282, 222), (283, 9, 1, 223), (2, 198, 258, 10), (259, 199, 3, 11), (16, 66, 258, 198), (259, 67, 17, 199), (16, 200, 260, 66), (261, 201, 17, 67), (18, 68, 260, 200), (261, 69, 19, 201), (18, 202, 262, 68), (263, 203, 19, 69), (20, 70, 262, 202), (263, 71, 21, 203), (20, 204, 264, 70), (265, 205, 21, 71), (22, 72, 264, 204), (265, 73, 23, 205), (22, 206, 266, 72), (267, 207, 23, 73), (24, 74, 266, 206), (267, 75, 25, 207), (24, 208, 268, 74), (269, 209, 25, 75), (4, 12, 268, 208), (269, 13, 5, 209), (12, 270, 664, 268), (665, 271, 13, 269), (74, 268, 664, 522), (665, 269, 75, 523), (74, 522, 666, 266), (667, 523, 75, 267), (72, 266, 666, 524), (667, 267, 73, 525), (72, 524, 668, 264), (669, 525, 73, 265), (70, 264, 668, 526), (669, 265, 71, 527), (70, 526, 670, 262), (671, 527, 71, 263), (68, 262, 670, 528), (671, 263, 69, 529), (68, 528, 672, 260), (673, 529, 69, 261), (66, 260, 672, 530), (673, 261, 67, 531), (66, 530, 674, 258), (675, 531, 67, 259), (10, 258, 674, 256), (675, 259, 11, 257), (2, 10, 256, 220), (257, 11, 3, 221), (34, 220, 256, 64), (257, 221, 35, 65), (34, 64, 254, 218), (255, 65, 35, 219), (32, 218, 254, 62), (255, 219, 33, 63), (32, 62, 252, 216), (253, 63, 33, 217), (30, 216, 252, 60), (253, 217, 31, 61), (30, 60, 250, 214), (251, 61, 31, 215), (28, 214, 250, 58), (251, 215, 29, 59), (28, 58, 248, 212), (249, 59, 29, 213), (26, 212, 248, 56), (249, 213, 27, 57), (26, 56, 246, 210), (247, 57, 27, 211), (0, 210, 246, 8), (247, 211, 1, 9)])
me_cube.polygons.foreach_set('use_smooth', [True] * 672)
_k = set([(0, 210), (0, 222), (1, 211), (1, 223), (2, 198), (2, 220), (3, 199), (3, 221), (4, 208), (4, 234), (5, 209), (5, 235), (6, 232), (6, 244), (7, 233), (7, 245), (8, 246), (8, 282), (9, 247), (9, 283), (10, 256), (10, 258), (11, 257), (11, 259), (12, 268), (12, 270), (13, 269), (13, 271), (14, 280), (14, 676), (15, 281), (15, 677), (16, 198), (16, 200), (17, 199), (17, 201), (18, 200), (18, 202), (19, 201), (19, 203), (20, 202), (20, 204), (21, 203), (21, 205), (22, 204), (22, 206), (23, 205), (23, 207), (24, 206), (24, 208), (25, 207), (25, 209), (26, 210), (26, 212), (27, 211), (27, 213), (28, 212), (28, 214), (29, 213), (29, 215), (30, 214), (30, 216), (31, 215), (31, 217), (32, 216), (32, 218), (33, 217), (33, 219), (34, 218), (34, 220), (35, 219), (35, 221), (36, 222), (36, 224), (37, 223), (37, 225), (38, 224), (38, 226), (39, 225), (39, 227), (40, 226), (40, 228), (41, 227), (41, 229), (42, 228), (42, 230), (43, 229), (43, 231), (44, 230), (44, 232), (45, 231), (45, 233), (46, 234), (46, 236), (47, 235), (47, 237), (48, 236), (48, 238), (49, 237), (49, 239), (50, 238), (50, 240), (51, 239), (51, 241), (52, 240), (52, 242), (53, 241), (53, 243), (54, 242), (54, 244), (55, 243), (55, 245), (56, 246), (56, 248), (57, 247), (57, 249), (58, 248), (58, 250), (59, 249), (59, 251), (60, 250), (60, 252), (61, 251), (61, 253), (62, 252), (62, 254), (63, 253), (63, 255), (64, 254), (64, 256), (65, 255), (65, 257), (66, 258), (66, 260), (67, 259), (67, 261), (68, 260), (68, 262), (69, 261), (69, 263), (70, 262), (70, 264), (71, 263), (71, 265), (72, 264), (72, 266), (73, 265), (73, 267), (74, 266), (74, 268), (75, 267), (75, 269), (76, 270), (76, 272), (77, 271), (77, 273), (78, 272), (78, 274), (79, 273), (79, 275), (80, 274), (80, 276), (81, 275), (81, 277), (82, 276), (82, 278), (83, 277), (83, 279), (84, 278), (84, 280), (85, 279), (85, 281), (86, 282), (86, 284), (87, 283), (87, 285), (88, 284), (88, 286), (89, 285), (89, 287), (90, 286), (90, 288), (91, 287), (91, 289), (92, 288), (92, 290), (93, 289), (93, 291), (94, 290), (94, 676), (95, 291), (95, 677)])
me_cube.attributes.new('sharp_edge', 'BOOLEAN', 'EDGE').data.foreach_set('value', [ (min(e.vertices), max(e.vertices)) in _k for e in me_cube.edges])
me_cube.materials.append(mat_material)
me_cube.use_remesh_preserve_volume = False
me_cube.use_remesh_preserve_attributes = False
me_cube.use_mirror_vertex_groups = False
me_cube.update()
me_plane = bpy.data.meshes.new('Plane')
me_plane.from_pydata([(1.0, 1.0, 0.0), (1.0, -1.0, 0.0), (-1.0, -1.0, 0.0), (-1.0, 1.0, 0.0), (-1.0, -1.0, 0.4824), (-1.0, 1.0, 0.4824), (1.0, 1.0, 0.4824), (1.0, -1.0, 0.4824)], [], [(0, 3, 2, 1), (2, 3, 5, 4), (3, 0, 6, 5), (0, 1, 7, 6), (1, 2, 4, 7), (7, 4, 5, 6)])
me_plane.materials.append(mat_ground)
me_plane.use_remesh_preserve_volume = False
me_plane.use_remesh_preserve_attributes = False
me_plane.use_mirror_vertex_groups = False
me_plane.update()

# ---- curves / text
cu_curve_002 = bpy.data.curves.new('Curve.002', 'CURVE')
cu_curve_002.dimensions = '3D'
_sp = cu_curve_002.splines.new('BEZIER'); _sp.bezier_points.add(1)
_sp.bezier_points.foreach_set('co', [0.04, -0.16, 0.0, 1.0, 0.0, 0.0])
_sp.bezier_points.foreach_set('handle_left', [-0.1051, -0.5587, 0.0, 0.3027, 0.06101, 0.0])
_sp.bezier_points.foreach_set('handle_right', [0.1213, 0.06326, 0.0, 1.996, -0.08716, 0.0])
for _p, _l, _r in zip(_sp.bezier_points, ['ALIGNED', 'ALIGNED'], ['ALIGNED', 'ALIGNED']): _p.handle_left_type = _l; _p.handle_right_type = _r
_sp.order_u = 0
_sp.order_v = 0
_sp.resolution_v = 4
cu_curve_002.use_path_clamp = True
cu_curve_002.use_deform_bounds = True
cu_curve_002.use_radius = False
cu_curve_002.bevel_resolution = 0
cu_curve_002.fill_mode = 'HALF'
cu_curve_002.twist_mode = 'Z_UP'
cu_curve_001 = bpy.data.curves.new('Curve.001', 'CURVE')
cu_curve_001.dimensions = '3D'
_sp = cu_curve_001.splines.new('BEZIER'); _sp.bezier_points.add(1)
_sp.bezier_points.foreach_set('co', [-4.0, 0.8, 0.0, 4.0, 0.8, 0.0])
_sp.bezier_points.foreach_set('handle_left', [-4.0, 1.84, 0.0, 4.0, -0.6511, 0.0])
_sp.bezier_points.foreach_set('handle_right', [-4.0, -0.6511, 0.0, 4.0, 1.84, 0.0])
for _p, _l, _r in zip(_sp.bezier_points, ['ALIGNED', 'ALIGNED'], ['ALIGNED', 'ALIGNED']): _p.handle_left_type = _l; _p.handle_right_type = _r
_sp.order_u = 2
_sp.order_v = 2
_sp.resolution_u = 20
_sp.resolution_v = 4
cu_curve_001.use_path_clamp = True
cu_curve_001.use_deform_bounds = True
cu_curve_001.use_radius = False
cu_curve_001.bevel_resolution = 0
cu_curve_001.fill_mode = 'HALF'
cu_curve_001.twist_mode = 'Z_UP'
cu_curve = bpy.data.curves.new('Curve', 'CURVE')
cu_curve.dimensions = '3D'
_sp = cu_curve.splines.new('BEZIER'); _sp.bezier_points.add(5)
_sp.bezier_points.foreach_set('co', [-4.0, 0.0, 0.0, -2.0, 0.6, 0.0, -0.4, 0.0, 0.0, 0.4, 0.0, 0.0, 2.0, 0.6, 0.0, 4.0, 0.0, 0.0])
_sp.bezier_points.foreach_set('handle_left', [-4.6, -0.3, 0.0, -2.7, 0.6, 0.0, -0.8, -1.0, 0.0, 0.2, 0.5, 0.0, 0.91, 0.6, 0.0, 3.0, 0.5, 0.0])
_sp.bezier_points.foreach_set('handle_right', [-3.0, 0.5, 0.0, -0.91, 0.6, 0.0, -0.2, 0.5, 0.0, 0.8, -1.0, 0.0, 2.7, 0.6, 0.0, 4.921, -0.4604, 0.0])
for _p, _l, _r in zip(_sp.bezier_points, ['ALIGNED', 'ALIGNED', 'ALIGNED', 'ALIGNED', 'ALIGNED', 'ALIGNED'], ['ALIGNED', 'ALIGNED', 'ALIGNED', 'ALIGNED', 'ALIGNED', 'ALIGNED']): _p.handle_left_type = _l; _p.handle_right_type = _r
_sp.order_u = 2
_sp.order_v = 2
_sp.resolution_u = 14
_sp.resolution_v = 4
cu_curve.use_path_clamp = True
cu_curve.use_deform_bounds = True
cu_curve.use_radius = False
cu_curve.bevel_resolution = 0
cu_curve.fill_mode = 'HALF'
cu_curve.twist_mode = 'Z_UP'
lat_lattice = bpy.data.lattices.new('Lattice')
lat_lattice.points_u = 5
lat_lattice.points_v = 3
lat_lattice.points_w = 3
lat_lattice.points.foreach_set('co_deform', [-0.3195, -0.5255, -0.5, -0.07916, -0.6368, -0.3594, 0.1316, -0.6803, -0.25, 0.3089, -0.5497, -0.1094, 0.4607, -0.4316, 0.125, -0.5, -0.3736, -0.5, -0.25, 0.0, -0.3594, 0.0, 0.0, -0.25, 0.1191, 0.1119, -0.1094, 0.5, -0.2984, 0.125, -0.5, -0.1838, -0.5, -0.25, 0.5, -0.3594, 0.0, 0.5, -0.25, 0.25, 0.3881, -0.1094, 0.5, 0.0711, 0.125, -0.3195, -0.5255, 0.0, -0.07916, -0.6368, 0.0, 0.1316, -0.6803, -0.003108, 0.3089, -0.5497, 0.04066, 0.4607, -0.4316, 0.2559, -0.5, -0.3736, 0.0, -0.25, 0.0, 0.0, 0.0, 0.0, -0.003108, 0.1191, 0.1119, 0.04066, 0.5, -0.2984, 0.2559, -0.5, -0.1838, 0.0, -0.25, 0.5, 0.0, 0.0, 0.5, -0.003108, 0.25, 0.3881, 0.04066, 0.5, 0.0711, 0.2559, -0.3195, -0.5255, -0.25, -0.07916, -0.6368, -0.1406, 0.1316, -0.6803, -0.02083, 0.3089, -0.5497, 0.1442, 0.4607, -0.4316, 0.4578, -0.5, -0.3736, -0.25, -0.25, 0.0, -0.1406, 0.0, 0.0, -0.02083, 0.1191, 0.1119, 0.1442, 0.5, -0.2984, 0.4578, -0.5, -0.1838, -0.25, -0.25, 0.5, -0.1406, 0.0, 0.5, -0.02083, 0.25, 0.3881, 0.1442, 0.5, 0.0711, 0.4578])

# ---- objects
ob_frame = bpy.data.objects.new('Frame', me_cube_001)
ob_cube_002 = bpy.data.objects.new('Cube.002', me_cube_003)
ob_cube_001 = bpy.data.objects.new('Cube.001', me_cube_002)
ob_cube = bpy.data.objects.new('Cube', me_cube)
ob_curve_002 = bpy.data.objects.new('Curve.002', cu_curve_002)
ob_lattice = bpy.data.objects.new('Lattice', lat_lattice)
ob_curve_001 = bpy.data.objects.new('Curve.001', cu_curve_001)
ob_curve = bpy.data.objects.new('Curve', cu_curve)
ob_lamp_002 = bpy.data.objects.new('Lamp.002', light_spot_002)
ob_lamp_001 = bpy.data.objects.new('Lamp.001', light_spot_001)
ob_plane = bpy.data.objects.new('Plane', me_plane)
ob_lamp = bpy.data.objects.new('Lamp', light_spot)
ob_camera = bpy.data.objects.new('Camera', cam_camera)

# ---- transforms, parenting, visibility, modifiers, constraints
ob_frame.location = (-0.04021, -1.222, 1.392)
ob_frame.rotation_euler = (-1.571, -3.228, 1.571)
ob_frame.lock_rotations_4d = False
ob_frame.empty_display_type = 'ARROWS'
ob_frame.lineart.crease_threshold = 0.0
_m = ob_frame.modifiers.new('EdgeSplit', 'EDGE_SPLIT')
_m.split_angle = 0.8029
ob_cube_002.parent = ob_frame
ob_cube_002.matrix_parent_inverse = Matrix(((4.355e-08, -0.9963, -0.08602, -1.098), (4.747e-08, -0.08602, 0.9963, -1.492), (-1.0, -4.68e-08, 4.47e-08, -0.04021), (0.0, 0.0, 0.0, 1.0)))
ob_cube_002.location = (-3.798, -0.5349, 1.365)
ob_cube_002.rotation_euler = (0.08613, 3.76e-09, 1.62e-10)
ob_cube_002.scale = (0.1, 2.572, 0.1)
ob_cube_002.lock_rotations_4d = False
ob_cube_002.empty_display_type = 'ARROWS'
ob_cube_002.lineart.crease_threshold = 0.0
_m = ob_cube_002.modifiers.new('EdgeSplit', 'EDGE_SPLIT')
_m.use_edge_angle = False
ob_cube_001.parent = ob_frame
ob_cube_001.matrix_parent_inverse = Matrix(((4.355e-08, -0.9963, -0.08602, -1.098), (4.747e-08, -0.08602, 0.9963, -1.492), (-1.0, -4.68e-08, 4.47e-08, -0.04021), (0.0, 0.0, 0.0, 1.0)))
ob_cube_001.location = (3.753, -0.5349, 1.365)
ob_cube_001.rotation_euler = (0.08613, 3.76e-09, 1.62e-10)
ob_cube_001.scale = (0.1, 2.572, 0.1)
ob_cube_001.lock_rotations_4d = False
ob_cube_001.empty_display_type = 'ARROWS'
ob_cube_001.lineart.crease_threshold = 0.0
_m = ob_cube_001.modifiers.new('EdgeSplit', 'EDGE_SPLIT')
_m.use_edge_angle = False
ob_cube.parent = ob_frame
ob_cube.matrix_parent_inverse = Matrix(((4.355e-08, -0.9963, -0.08602, -1.098), (4.747e-08, -0.08602, 0.9963, -1.492), (-1.0, -4.68e-08, 4.47e-08, -0.04021), (0.0, 0.0, 0.0, 1.0)))
ob_cube.location = (2.268, 0.005575, 1.013)
ob_cube.rotation_euler = (1.657, 3.76e-09, 1.62e-10)
ob_cube.scale = (1.46, 0.8012, 0.3845)
ob_cube.lock_rotations_4d = False
ob_cube.empty_display_type = 'ARROWS'
ob_cube.lineart.crease_threshold = 0.0
_m = ob_cube.modifiers.new('EdgeSplit', 'EDGE_SPLIT')
ob_curve_002.location = (2.648, -5.305, 1.39)
ob_curve_002.rotation_euler = (1.571, -4.371e-08, 1.571)
ob_curve_002.scale = (5.0, 5.0, 5.0)
ob_curve_002.lock_rotations_4d = False
ob_curve_002.empty_display_type = 'ARROWS'
ob_curve_002.lineart.crease_threshold = 0.0
ob_lattice.location = (2.268, -0.2984, 0.0)
ob_lattice.scale = (3.04, 1.6, 1.6)
ob_lattice.lock_rotations_4d = False
ob_lattice.empty_display_type = 'ARROWS'
ob_lattice.lineart.crease_threshold = 0.0
ob_curve_001.location = (0.0, 0.0, 0.0)
ob_curve_001.rotation_euler = (1.571, -0.0, 0.0)
ob_curve_001.lock_rotations_4d = False
ob_curve_001.empty_display_type = 'ARROWS'
ob_curve_001.lineart.crease_threshold = 0.0
ob_curve.location = (0.0, 0.0, 0.0)
ob_curve.lock_rotations_4d = False
ob_curve.empty_display_type = 'ARROWS'
ob_curve.lineart.crease_threshold = 0.0
ob_lamp_002.location = (10.03, 5.11, 4.516)
ob_lamp_002.rotation_euler = (0.6503, 0.05522, 1.866)
ob_lamp_002.lock_rotations_4d = False
ob_lamp_002.empty_display_type = 'ARROWS'
ob_lamp_002.color = (0.0, 0.0, 0.0, 0.0)
ob_lamp_002.lineart.crease_threshold = 0.0
ob_lamp_001.location = (-7.521, 6.794, 4.516)
ob_lamp_001.rotation_euler = (0.6503, 0.05522, 1.866)
ob_lamp_001.lock_rotations_4d = False
ob_lamp_001.empty_display_type = 'ARROWS'
ob_lamp_001.color = (0.0, 0.0, 0.0, 0.0)
ob_lamp_001.lineart.crease_threshold = 0.0
ob_plane.location = (0.0, 0.0, 0.0)
ob_plane.scale = (100.0, 100.0, 100.0)
ob_plane.lock_rotations_4d = False
ob_plane.empty_display_type = 'ARROWS'
ob_plane.lineart.crease_threshold = 0.0
ob_lamp.location = (-4.034, -5.469, 4.516)
ob_lamp.rotation_euler = (0.6503, 0.05522, 5.324)
ob_lamp.lock_rotations_4d = False
ob_lamp.empty_display_type = 'ARROWS'
ob_lamp.color = (0.0, 0.0, 0.0, 0.0)
ob_lamp.lineart.crease_threshold = 0.0
ob_camera.location = (10.84, -11.73, 7.664)
ob_camera.rotation_euler = (1.109, 0.01082, 0.8149)
ob_camera.lock_rotations_4d = False
ob_camera.empty_display_type = 'ARROWS'
ob_camera.color = (0.0, 0.0, 0.0, 0.0)
ob_camera.display_type = 'WIRE'
ob_camera.lineart.crease_threshold = 0.0

# ---- collection membership
col_collection_1.objects.link(ob_frame)
col_collection_1.objects.link(ob_cube_002)
col_collection_1.objects.link(ob_cube_001)
col_collection_1.objects.link(ob_cube)
col_collection_2.objects.link(ob_curve_002)
col_collection_2.objects.link(ob_lattice)
col_collection_2.objects.link(ob_curve_001)
col_collection_2.objects.link(ob_curve)
col_collection_3.objects.link(ob_lamp_002)
col_collection_3.objects.link(ob_lamp_001)
col_collection_3.objects.link(ob_plane)
col_collection_3.objects.link(ob_lamp)
col_collection_3.objects.link(ob_camera)

# ---- scene / render settings (as saved in the file)
scene.camera = ob_camera
scene.frame_start = 1; scene.frame_end = 60; scene.frame_set(1)
scene.render.engine = 'BLENDER_EEVEE_NEXT'
scene.render.image_settings.color_mode = 'RGB'
scene.render.image_settings.compression = 90
scene.render.resolution_x = 640
scene.render.resolution_y = 480
scene.render.pixel_aspect_x = 100.0
scene.render.pixel_aspect_y = 100.0
scene.render.fps = 30
scene.render.dither_intensity = 0.0
scene.render.use_compositing = False
scene.render.use_sequencer = False
scene.render.bake_margin = 2
scene.render.bake_bias = 0.0
scene.render.use_stamp_time = False
scene.render.use_stamp_date = False
scene.render.use_stamp_frame = False
scene.render.use_stamp_camera = False
scene.render.use_stamp_scene = False
scene.render.use_stamp_filename = False
scene.render.use_stamp_render_time = False
scene.render.stamp_font_size = 0
scene.cycles.use_denoising = False
scene.cycles.samples = 10
scene.cycles.sampling_pattern = 'TABULATED_SOBOL'
scene.cycles.light_sampling_threshold = 0.0
scene.cycles.use_adaptive_sampling = False
scene.cycles.use_light_tree = False
scene.cycles.blur_glossy = 0.0
scene.cycles.volume_bounces = 1
scene.cycles.pixel_filter_type = 'GAUSSIAN'
scene.cycles.sample_clamp_indirect = 0.0
scene.view_settings.view_transform = 'Raw'
bpy.context.view_layer.update()
